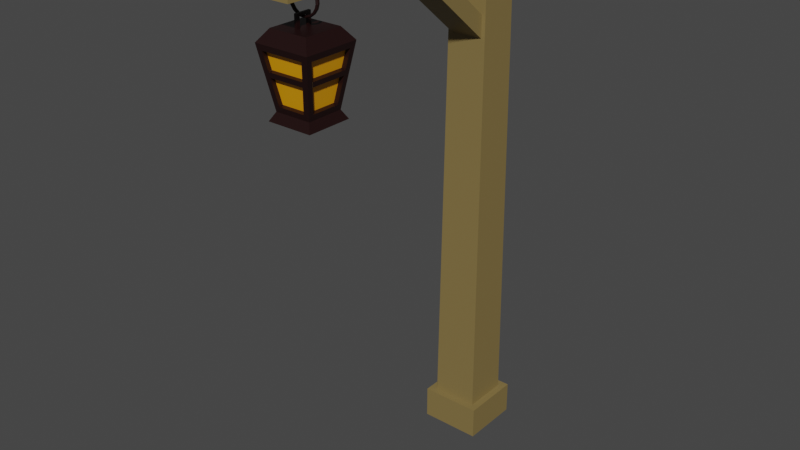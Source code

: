 # Source: iuudhcncvjn.blend  (saved by Blender 3.6.13; exported with 4.5.12 LTS)
import bpy
from mathutils import Matrix  # noqa: F401  (used for matrix-valued properties, if any)

bpy.ops.wm.read_factory_settings(use_empty=True)
scene = bpy.context.scene
scene.name = 'Scene'

# ---- collections
col_collection = bpy.data.collections.new('Collection'); scene.collection.children.link(col_collection)

# ---- materials (node trees are filled in below, after node groups)
mat_material_001 = bpy.data.materials.new('Material.001')
mat_material_001.use_transparent_shadow = False
mat_material_002 = bpy.data.materials.new('Material.002')
mat_material_002.use_transparent_shadow = False
mat_material_003 = bpy.data.materials.new('Material.003')
mat_material_003.use_transparent_shadow = False

# ---- material node trees
mat_material_001.use_nodes = True; mat_material_001.node_tree.nodes.clear()
_N = mat_material_001.node_tree.nodes; _L = mat_material_001.node_tree.links
n0 = _N.new('ShaderNodeBsdfPrincipled'); n0.name = 'Principled BSDF'; n0.location = (10, 300)
n0.distribution = 'GGX'
n0.subsurface_method = 'RANDOM_WALK_SKIN'
n0.inputs[0].default_value = (0.2286, 0.1633, 0.05776, 1.0)
n0.inputs[3].default_value = 1.45
n0.inputs[27].default_value = (0.0, 0.0, 0.0, 1.0)
n0.inputs[28].default_value = 1.0
n1 = _N.new('ShaderNodeOutputMaterial'); n1.name = 'Material Output'; n1.location = (300, 300)
_L.new(n0.outputs[0], n1.inputs[0])
n1.is_active_output = True
mat_material_002.use_nodes = True; mat_material_002.node_tree.nodes.clear()
_N = mat_material_002.node_tree.nodes; _L = mat_material_002.node_tree.links
n0 = _N.new('ShaderNodeBsdfPrincipled'); n0.name = 'Principled BSDF'; n0.location = (10, 300)
n0.distribution = 'GGX'
n0.subsurface_method = 'RANDOM_WALK_SKIN'
n0.inputs[0].default_value = (0.7874, 0.3259, 0.0, 0.3429)
n0.inputs[3].default_value = 1.45
n0.inputs[27].default_value = (0.0, 0.0, 0.0, 1.0)
n0.inputs[28].default_value = 1.0
n1 = _N.new('ShaderNodeOutputMaterial'); n1.name = 'Material Output'; n1.location = (300, 300)
_L.new(n0.outputs[0], n1.inputs[0])
n1.is_active_output = True
mat_material_003.use_nodes = True; mat_material_003.node_tree.nodes.clear()
_N = mat_material_003.node_tree.nodes; _L = mat_material_003.node_tree.links
n0 = _N.new('ShaderNodeBsdfPrincipled'); n0.name = 'Principled BSDF'; n0.location = (10, 300)
n0.distribution = 'GGX'
n0.subsurface_method = 'RANDOM_WALK_SKIN'
n0.inputs[0].default_value = (0.01106, 0.0006536, 0.0005487, 1.0)
n0.inputs[3].default_value = 1.45
n0.inputs[27].default_value = (0.0, 0.0, 0.0, 1.0)
n0.inputs[28].default_value = 1.0
n1 = _N.new('ShaderNodeOutputMaterial'); n1.name = 'Material Output'; n1.location = (300, 300)
_L.new(n0.outputs[0], n1.inputs[0])
n1.is_active_output = True

# ---- world
world_world = bpy.data.worlds.new('World'); scene.world = world_world
world_world.use_nodes = True; world_world.node_tree.nodes.clear()
_N = world_world.node_tree.nodes; _L = world_world.node_tree.links
n0 = _N.new('ShaderNodeOutputWorld'); n0.name = 'World Output'; n0.location = (300, 300)
n1 = _N.new('ShaderNodeBackground'); n1.name = 'Background'; n1.location = (10, 300)
n1.inputs[0].default_value = (0.05088, 0.05088, 0.05088, 1.0)
_L.new(n1.outputs[0], n0.inputs[0])
n0.is_active_output = True
world_world.color = (0.05088, 0.05088, 0.05088)
world_world.use_sun_shadow = False
world_world.sun_shadow_jitter_overblur = 0.0

# ---- meshes
me_plane = bpy.data.meshes.new('Plane')
me_plane.from_pydata([(-0.8985, -12.28, 21.1), (0.9373, -12.07, 21.37), (-0.6885, -10.45, 21.34), (0.9373, -10.7, 21.37), (-1.375, -12.76, 23.94), (1.322, -12.46, 23.67), (-1.083, -10.05, 23.7), (1.322, -10.31, 23.67), (-0.6674, -12.33, 21.36), (0.6605, -12.33, 21.36), (1.047, -12.72, 23.67), (-1.054, -12.72, 23.67), (-0.9411, -10.69, 21.35), (-0.9411, -12.08, 21.35), (-1.332, -12.48, 23.69), (-1.332, -10.29, 23.69), (0.8916, -12.28, 21.1), (0.6816, -10.45, 21.34), (1.368, -12.76, 23.94), (1.076, -10.05, 23.7), (0.8916, -10.49, 21.1), (-0.8985, -10.49, 21.1), (1.368, -10.01, 23.94), (-1.375, -10.01, 23.94), (-0.6674, -11.88, 21.45), (0.6605, -11.88, 21.45), (-1.054, -12.27, 23.76), (1.047, -12.27, 23.76), (-0.457, -10.69, 21.43), (-0.457, -12.08, 21.43), (-0.8478, -10.29, 23.77), (-0.8478, -12.48, 23.77), (0.4532, -12.07, 21.45), (0.4532, -10.7, 21.45), (0.8379, -12.46, 23.75), (0.8379, -10.31, 23.75), (0.6816, -10.89, 21.43), (-0.6885, -10.89, 21.43), (1.076, -10.5, 23.78), (-1.083, -10.5, 23.78), (-0.6674, -12.13, 21.4), (0.6605, -12.13, 21.4), (-1.054, -12.52, 23.71), (1.047, -12.52, 23.71), (-0.7285, -10.69, 21.39), (-0.7285, -12.08, 21.39), (-1.119, -10.29, 23.72), (-1.119, -12.48, 23.72), (0.7246, -12.07, 21.4), (0.7246, -10.7, 21.4), (1.109, -12.46, 23.7), (1.109, -10.31, 23.7), (0.6816, -10.64, 21.38), (-0.6885, -10.64, 21.38), (1.076, -10.25, 23.74), (-1.083, -10.25, 23.74), (-0.9585, -10.43, 24.5), (-0.9585, -12.34, 24.5), (0.9517, -12.34, 24.5), (0.9517, -10.43, 24.5), (-1.127, -10.26, 20.7), (-1.127, -12.51, 20.7), (1.12, -12.51, 20.7), (1.12, -10.26, 20.7), (-1.196, -10.19, 22.87), (1.189, -10.19, 22.87), (1.189, -12.58, 22.87), (-1.196, -12.58, 22.87), (-0.9087, -12.57, 22.81), (0.9019, -12.57, 22.81), (-1.185, -10.44, 22.81), (-1.185, -12.33, 22.81), (1.178, -10.46, 22.8), (1.178, -12.31, 22.8), (-0.935, -10.2, 22.81), (0.9281, -10.2, 22.81), (-0.9087, -12.13, 22.89), (0.9019, -12.13, 22.89), (-0.7011, -10.44, 22.89), (-0.7011, -12.33, 22.89), (0.6935, -10.46, 22.89), (0.6935, -12.31, 22.89), (-0.935, -10.64, 22.9), (0.9281, -10.64, 22.9), (-0.9087, -12.38, 22.84), (0.9019, -12.38, 22.84), (-0.9726, -10.44, 22.84), (-0.9726, -12.33, 22.84), (0.965, -10.46, 22.84), (0.965, -12.31, 22.84), (-0.935, -10.39, 22.85), (0.9281, -10.39, 22.85), (1.14, -10.24, 22.58), (-1.147, -12.53, 22.58), (-0.8689, -12.53, 22.57), (-1.145, -12.29, 22.57), (1.138, -10.5, 22.57), (0.8874, -10.24, 22.57), (-0.8689, -12.09, 22.66), (-0.6608, -12.29, 22.65), (0.6539, -10.5, 22.65), (0.8874, -10.68, 22.66), (-0.8689, -12.34, 22.61), (-0.9323, -12.29, 22.6), (0.9253, -10.5, 22.6), (0.8874, -10.44, 22.61), (-1.147, -10.24, 22.58), (1.14, -12.53, 22.58), (0.862, -12.53, 22.57), (-1.145, -10.48, 22.57), (1.138, -12.27, 22.57), (-0.8943, -10.24, 22.57), (0.862, -12.09, 22.66), (-0.6608, -10.48, 22.65), (0.6539, -12.27, 22.65), (-0.8943, -10.68, 22.66), (0.862, -12.34, 22.61), (-0.9323, -10.48, 22.6), (0.9253, -12.27, 22.6), (-0.8943, -10.44, 22.61), (0.862, -12.53, 22.57), (0.9019, -12.57, 22.81), (-1.149, -10.48, 22.57), (-1.189, -10.44, 22.81), (1.142, -12.27, 22.57), (1.181, -12.31, 22.8), (-0.8943, -10.24, 22.57), (-0.935, -10.2, 22.81), (-1.189, -12.33, 22.81), (1.181, -10.46, 22.8), (-0.9087, -12.57, 22.81), (0.9281, -10.2, 22.81), (-0.8689, -12.53, 22.57), (-1.149, -12.29, 22.57), (1.142, -10.5, 22.57), (0.8874, -10.24, 22.57), (-0.8985, -11.81, 21.1), (0.8916, -11.81, 21.1), (-1.375, -12.03, 23.94), (1.368, -12.03, 23.94), (-0.9411, -11.71, 21.35), (-1.332, -11.9, 23.69), (0.9373, -11.71, 21.37), (1.322, -11.89, 23.67), (-0.457, -11.71, 21.43), (-0.8478, -11.9, 23.77), (0.4532, -11.71, 21.45), (0.8379, -11.89, 23.75), (-0.7285, -11.71, 21.39), (-1.119, -11.9, 23.72), (0.7246, -11.71, 21.4), (1.109, -11.89, 23.7), (-0.9585, -11.83, 24.5), (0.9517, -11.83, 24.5), (-1.127, -11.91, 20.7), (1.12, -11.91, 20.7), (-0.9726, -11.83, 22.84), (0.965, -11.82, 22.84), (0.9253, -11.8, 22.6), (-0.9323, -11.81, 22.6), (-1.189, -11.83, 22.81), (1.181, -11.82, 22.8), (1.142, -11.8, 22.57), (-1.149, -11.81, 22.57), (0.8916, -11.65, 21.1), (1.368, -11.79, 23.94), (0.9373, -11.58, 21.37), (1.322, -11.7, 23.67), (0.4532, -11.58, 21.45), (0.8379, -11.7, 23.75), (0.7246, -11.58, 21.4), (1.109, -11.7, 23.7), (0.9517, -11.66, 24.5), (1.12, -11.71, 20.7), (-0.9726, -11.66, 22.84), (-0.9323, -11.65, 22.6), (-1.189, -11.66, 22.81), (-1.149, -11.65, 22.57), (-0.8985, -11.65, 21.1), (-1.375, -11.79, 23.94), (-0.9411, -11.59, 21.35), (-1.332, -11.7, 23.69), (-0.457, -11.59, 21.43), (-0.8478, -11.7, 23.77), (-0.7285, -11.59, 21.39), (-1.119, -11.7, 23.72), (-0.9585, -11.66, 24.5), (-1.127, -11.71, 20.7), (0.965, -11.66, 22.84), (0.9253, -11.64, 22.6), (1.181, -11.66, 22.8), (1.142, -11.64, 22.57), (0.8916, -11.07, 21.1), (1.368, -10.9, 23.94), (0.9373, -11.14, 21.37), (1.322, -11.01, 23.67), (0.4532, -11.14, 21.45), (0.8379, -11.01, 23.75), (0.7246, -11.14, 21.4), (1.109, -11.01, 23.7), (0.9517, -11.05, 24.5), (1.12, -10.99, 20.7), (-0.9726, -11.05, 22.84), (-0.9323, -11.07, 22.6), (-1.189, -11.05, 22.81), (-1.149, -11.07, 22.57), (-0.8985, -11.07, 21.1), (-1.375, -10.9, 23.94), (-0.9411, -11.14, 21.35), (-1.332, -11.0, 23.69), (-0.457, -11.14, 21.43), (-0.8478, -11.0, 23.77), (-0.7285, -11.14, 21.39), (-1.119, -11.0, 23.72), (-0.9585, -11.05, 24.5), (-1.127, -10.99, 20.7), (0.965, -11.06, 22.84), (0.9253, -11.07, 22.6), (1.181, -11.06, 22.8), (1.142, -11.07, 22.57), (-0.8985, -11.21, 21.1), (-1.375, -11.12, 23.94), (-0.9411, -11.25, 21.35), (-1.332, -11.17, 23.69), (-0.457, -11.25, 21.43), (-0.8478, -11.17, 23.77), (-0.7285, -11.25, 21.39), (-1.119, -11.17, 23.72), (-0.9585, -11.2, 24.5), (-1.127, -11.16, 20.7), (0.965, -11.2, 22.84), (0.9253, -11.21, 22.6), (1.181, -11.2, 22.8), (1.142, -11.21, 22.57), (0.8916, -11.21, 21.1), (1.368, -11.12, 23.94), (0.9373, -11.25, 21.37), (1.322, -11.18, 23.67), (0.4532, -11.25, 21.45), (0.8379, -11.18, 23.75), (0.7246, -11.25, 21.4), (1.109, -11.18, 23.7), (0.9517, -11.2, 24.5), (1.12, -11.16, 20.7), (-0.9726, -11.2, 22.84), (-0.9323, -11.21, 22.6), (-1.189, -11.2, 22.81), (-1.149, -11.21, 22.57), (-0.1228, -12.28, 21.1), (-0.1228, -10.49, 21.1), (-0.1862, -12.76, 23.94), (-0.1862, -10.01, 23.94), (-0.09196, -12.33, 21.36), (-0.1435, -12.72, 23.67), (-0.09477, -10.45, 21.34), (-0.1474, -10.05, 23.7), (-0.09196, -11.88, 21.45), (-0.1435, -12.27, 23.76), (-0.09477, -10.89, 21.43), (-0.1474, -10.5, 23.78), (-0.09196, -12.13, 21.4), (-0.1435, -12.52, 23.71), (-0.09477, -10.64, 21.38), (-0.1474, -10.25, 23.74), (-0.1308, -12.34, 24.5), (-0.1308, -10.43, 24.5), (-0.1532, -12.51, 20.7), (-0.1532, -10.26, 20.7), (-0.1241, -12.38, 22.84), (-0.1276, -10.39, 22.85), (-0.1222, -10.44, 22.61), (-0.1188, -12.34, 22.61), (-0.1241, -12.57, 22.81), (-0.1276, -10.2, 22.81), (-0.1222, -10.24, 22.57), (-0.1188, -12.53, 22.57), (-0.1532, -11.91, 20.7), (-0.1308, -11.83, 24.5), (-0.1532, -11.71, 20.7), (-0.1308, -11.66, 24.5), (-0.1532, -10.99, 20.7), (-0.1308, -11.05, 24.5), (-0.1308, -11.2, 24.5), (-0.1532, -11.16, 20.7), (-0.003432, -12.28, 21.1), (-0.003432, -12.76, 23.94), (-0.003432, -12.33, 21.36), (-0.003432, -12.72, 23.67), (-0.003432, -11.88, 21.45), (-0.003432, -12.27, 23.76), (-0.003432, -12.13, 21.4), (-0.003432, -12.52, 23.71), (-0.003432, -12.34, 24.5), (-0.003432, -12.51, 20.7), (-0.003432, -10.39, 22.85), (-0.003432, -10.44, 22.61), (-0.003432, -10.2, 22.81), (-0.003432, -10.24, 22.57), (-0.003432, -11.91, 20.7), (-0.003432, -11.71, 20.7), (-0.003432, -10.99, 20.7), (-0.003432, -11.16, 20.7), (-0.003432, -10.49, 21.1), (-0.003432, -10.01, 23.94), (-0.003432, -10.45, 21.34), (-0.003432, -10.05, 23.7), (-0.003432, -10.89, 21.43), (-0.003432, -10.5, 23.78), (-0.003432, -10.64, 21.38), (-0.003432, -10.25, 23.74), (-0.003432, -10.43, 24.5), (-0.003432, -10.26, 20.7), (-0.003432, -12.38, 22.84), (-0.003432, -12.34, 22.61), (-0.003432, -12.57, 22.81), (-0.003432, -12.53, 22.57), (-0.003432, -11.83, 24.5), (-0.003432, -11.66, 24.5), (-0.003432, -11.05, 24.5), (-0.003432, -11.2, 24.5), (-0.003432, -11.83, 25.1), (-0.1308, -11.83, 25.1), (-0.003432, -11.66, 25.1), (-0.1308, -11.66, 25.1), (-0.003432, -11.05, 25.1), (-0.1308, -11.05, 25.1), (-0.003432, -11.2, 25.1), (-0.1308, -11.2, 25.1), (-0.1308, -11.2, 24.97), (-0.1308, -11.05, 24.97), (-0.003432, -11.2, 24.97), (-0.003432, -11.05, 24.97), (-0.003432, -11.68, 25.1), (-0.1308, -11.68, 25.1), (-0.1308, -11.68, 24.97), (-0.003432, -11.68, 24.97), (-1.182, -1.182, 1.549), (1.182, -1.182, 1.549), (-1.182, 1.182, 1.549), (1.182, 1.182, 1.549), (-1.0, 1.0, 27.63), (-1.0, -1.0, 27.63), (1.0, -1.0, 27.63), (1.0, 1.0, 27.63), (-1.0, 1.0, 25.9), (1.0, 1.0, 25.9), (1.0, -1.0, 25.9), (-1.0, -1.0, 25.9), (-0.8301, -0.9546, 25.73), (0.8301, -0.9546, 25.73), (-0.8301, -0.9316, 27.39), (0.8301, -0.9316, 27.39), (-0.8301, -13.05, 27.56), (-0.8301, -13.07, 25.9), (0.8301, -13.07, 25.9), (0.8301, -13.05, 27.56), (-0.8301, -5.997, 27.46), (0.8301, -5.997, 27.46), (0.8301, -6.02, 25.8), (-0.8301, -6.02, 25.8), (0.8301, -4.628, 27.44), (-0.8301, -4.651, 25.78), (-0.8301, -4.628, 27.44), (0.8301, -4.651, 25.78), (0.8294, 0.8203, 21.26), (0.8294, -0.5484, 21.28), (-0.8309, -0.5484, 21.28), (-0.8309, 0.8203, 21.26), (0.01959, -11.38, 26.26), (0.019, -11.33, 26.25), (0.01857, -11.3, 26.23), (0.01843, -11.29, 26.2), (0.01861, -11.3, 26.17), (0.01906, -11.34, 26.15), (0.01966, -11.38, 26.15), (0.02025, -11.43, 26.15), (0.02067, -11.46, 26.18), (0.02082, -11.47, 26.2), (0.02064, -11.45, 26.23), (0.02019, -11.42, 26.25), (0.263, -11.37, 26.22), (0.2598, -11.33, 26.21), (0.252, -11.3, 26.19), (0.2418, -11.29, 26.17), (0.2319, -11.3, 26.14), (0.225, -11.33, 26.12), (0.2229, -11.38, 26.11), (0.2262, -11.42, 26.12), (0.234, -11.46, 26.14), (0.2442, -11.47, 26.17), (0.254, -11.45, 26.2), (0.261, -11.42, 26.22), (0.4802, -11.38, 26.11), (0.4745, -11.33, 26.11), (0.4601, -11.3, 26.09), (0.441, -11.29, 26.07), (0.4221, -11.3, 26.04), (0.4087, -11.34, 26.03), (0.4042, -11.38, 26.02), (0.4099, -11.43, 26.03), (0.4242, -11.46, 26.05), (0.4434, -11.47, 26.07), (0.4622, -11.46, 26.09), (0.4757, -11.42, 26.11), (0.6474, -11.38, 25.94), (0.6399, -11.34, 25.94), (0.6205, -11.3, 25.93), (0.5944, -11.29, 25.91), (0.5687, -11.31, 25.9), (0.5501, -11.34, 25.88), (0.5438, -11.39, 25.88), (0.5513, -11.43, 25.89), (0.5707, -11.46, 25.9), (0.5968, -11.47, 25.91), (0.6225, -11.46, 25.93), (0.6411, -11.43, 25.94), (0.7467, -11.39, 25.73), (0.738, -11.35, 25.73), (0.7156, -11.31, 25.73), (0.6855, -11.3, 25.72), (0.6556, -11.31, 25.71), (0.6341, -11.35, 25.71), (0.6267, -11.39, 25.71), (0.6353, -11.44, 25.71), (0.6577, -11.47, 25.71), (0.6879, -11.48, 25.72), (0.7177, -11.47, 25.73), (0.7392, -11.44, 25.73), (0.7672, -11.4, 25.51), (0.7583, -11.36, 25.51), (0.7353, -11.32, 25.51), (0.7043, -11.31, 25.51), (0.6736, -11.32, 25.51), (0.6515, -11.36, 25.51), (0.6438, -11.4, 25.52), (0.6527, -11.45, 25.52), (0.6757, -11.48, 25.51), (0.7067, -11.49, 25.51), (0.7374, -11.48, 25.51), (0.7595, -11.45, 25.51), (0.7067, -11.41, 25.28), (0.6986, -11.37, 25.29), (0.6774, -11.33, 25.29), (0.6489, -11.32, 25.31), (0.6207, -11.33, 25.32), (0.6003, -11.37, 25.33), (0.5933, -11.41, 25.33), (0.6015, -11.46, 25.33), (0.6227, -11.49, 25.32), (0.6512, -11.5, 25.31), (0.6794, -11.49, 25.3), (0.6997, -11.46, 25.29), (0.5719, -11.42, 25.09), (0.5652, -11.38, 25.1), (0.5481, -11.34, 25.11), (0.5251, -11.33, 25.13), (0.5025, -11.34, 25.15), (0.4863, -11.37, 25.16), (0.4807, -11.42, 25.17), (0.4874, -11.46, 25.17), (0.5046, -11.5, 25.15), (0.5275, -11.51, 25.13), (0.5501, -11.5, 25.11), (0.5664, -11.47, 25.1), (0.3772, -11.43, 24.95), (0.3727, -11.39, 24.96), (0.3614, -11.35, 24.97), (0.3465, -11.34, 25.0), (0.3319, -11.35, 25.03), (0.3216, -11.38, 25.04), (0.3182, -11.43, 25.05), (0.3228, -11.47, 25.05), (0.334, -11.51, 25.03), (0.3489, -11.52, 25.0), (0.3635, -11.51, 24.98), (0.3739, -11.48, 24.96), (0.1438, -11.44, 24.88), (0.1419, -11.39, 24.88), (0.1377, -11.36, 24.9), (0.1324, -11.34, 24.93), (0.1275, -11.36, 24.96), (0.1242, -11.39, 24.98), (0.1234, -11.43, 24.99), (0.1254, -11.48, 24.98), (0.1295, -11.51, 24.96), (0.1348, -11.52, 24.93), (0.1398, -11.51, 24.91), (0.1431, -11.48, 24.89), (-0.103, -11.44, 24.88), (-0.1022, -11.4, 24.88), (-0.09892, -11.36, 24.9), (-0.094, -11.35, 24.93), (-0.08877, -11.36, 24.96), (-0.08461, -11.39, 24.98), (-0.08266, -11.44, 24.99), (-0.08342, -11.48, 24.98), (-0.0867, -11.51, 24.96), (-0.09162, -11.53, 24.93), (-0.09685, -11.52, 24.91), (-0.101, -11.49, 24.89), (-0.3364, -11.44, 24.95), (-0.3331, -11.4, 24.96), (-0.3228, -11.36, 24.97), (-0.3082, -11.35, 25.0), (-0.2933, -11.36, 25.03), (-0.2821, -11.39, 25.04), (-0.2776, -11.43, 25.05), (-0.2809, -11.48, 25.05), (-0.2913, -11.51, 25.03), (-0.3058, -11.53, 25.0), (-0.3207, -11.52, 24.98), (-0.3319, -11.48, 24.96), (-0.5313, -11.44, 25.09), (-0.5258, -11.39, 25.1), (-0.5096, -11.36, 25.11), (-0.487, -11.34, 25.13), (-0.464, -11.35, 25.15), (-0.4469, -11.39, 25.16), (-0.4402, -11.43, 25.17), (-0.4457, -11.48, 25.17), (-0.462, -11.51, 25.15), (-0.4846, -11.52, 25.13), (-0.5075, -11.51, 25.11), (-0.5246, -11.48, 25.1), (-0.6664, -11.43, 25.28), (-0.6594, -11.38, 25.29), (-0.6391, -11.35, 25.29), (-0.6109, -11.34, 25.31), (-0.5824, -11.35, 25.32), (-0.5612, -11.38, 25.33), (-0.553, -11.43, 25.33), (-0.56, -11.47, 25.33), (-0.5803, -11.5, 25.32), (-0.6085, -11.52, 25.31), (-0.637, -11.51, 25.3), (-0.6582, -11.47, 25.29), (-0.7271, -11.42, 25.51), (-0.7194, -11.37, 25.51), (-0.6973, -11.34, 25.51), (-0.6666, -11.33, 25.51), (-0.6356, -11.34, 25.51), (-0.6126, -11.37, 25.51), (-0.6037, -11.42, 25.52), (-0.6114, -11.46, 25.52), (-0.6335, -11.5, 25.51), (-0.6642, -11.51, 25.51), (-0.6952, -11.5, 25.51), (-0.7182, -11.46, 25.51), (-0.7069, -11.41, 25.73), (-0.6994, -11.36, 25.73), (-0.6779, -11.33, 25.73), (-0.648, -11.32, 25.72), (-0.6179, -11.33, 25.71), (-0.5955, -11.36, 25.71), (-0.5868, -11.41, 25.71), (-0.5943, -11.45, 25.71), (-0.6158, -11.49, 25.71), (-0.6456, -11.5, 25.72), (-0.6758, -11.49, 25.73), (-0.6982, -11.45, 25.73), (-0.6079, -11.4, 25.94), (-0.6015, -11.35, 25.94), (-0.583, -11.32, 25.93), (-0.5572, -11.31, 25.91), (-0.5311, -11.32, 25.9), (-0.5117, -11.35, 25.88), (-0.5042, -11.4, 25.88), (-0.5105, -11.44, 25.89), (-0.5291, -11.48, 25.9), (-0.5548, -11.49, 25.91), (-0.5809, -11.48, 25.93), (-0.6003, -11.44, 25.94), (-0.4408, -11.39, 26.11), (-0.4363, -11.34, 26.11), (-0.4228, -11.31, 26.09), (-0.4039, -11.3, 26.07), (-0.3848, -11.31, 26.04), (-0.3704, -11.35, 26.03), (-0.3647, -11.39, 26.02), (-0.3692, -11.44, 26.03), (-0.3827, -11.47, 26.05), (-0.4016, -11.48, 26.07), (-0.4207, -11.47, 26.09), (-0.4351, -11.43, 26.11), (-0.2238, -11.38, 26.22), (-0.2217, -11.34, 26.21), (-0.2148, -11.3, 26.19), (-0.2049, -11.29, 26.17), (-0.1947, -11.31, 26.14), (-0.1868, -11.34, 26.12), (-0.1836, -11.38, 26.11), (-0.1857, -11.43, 26.12), (-0.1926, -11.46, 26.14), (-0.2025, -11.47, 26.17), (-0.2127, -11.46, 26.2), (-0.2205, -11.43, 26.22), (-1.559, -1.559, 0.0), (1.559, -1.559, 0.0), (-1.559, 1.559, 0.0), (1.559, 1.559, 0.0), (-1.559, 1.559, 1.673), (-1.559, -1.559, 1.673), (1.559, -1.559, 1.673), (1.559, 1.559, 1.673)], [], [(137, 16, 62, 155), (193, 22, 59, 200), (194, 3, 33, 196), (94, 8, 24, 98), (140, 13, 29, 144), (286, 9, 25, 288), (284, 16, 9, 286), (66, 18, 10, 69), (250, 4, 11, 253), (93, 0, 8, 94), (136, 0, 13, 140), (67, 4, 14, 71), (207, 23, 15, 209), (106, 21, 12, 109), (142, 1, 16, 137), (195, 7, 22, 193), (96, 3, 20, 92), (73, 5, 18, 66), (304, 17, 20, 302), (255, 6, 23, 251), (111, 2, 21, 106), (75, 19, 22, 65), (258, 37, 53, 262), (144, 29, 45, 148), (114, 32, 48, 118), (257, 26, 42, 261), (109, 12, 28, 113), (254, 2, 37, 258), (69, 10, 27, 77), (143, 5, 34, 147), (71, 14, 31, 79), (305, 19, 38, 307), (253, 11, 26, 257), (72, 7, 35, 80), (209, 15, 30, 211), (74, 6, 39, 82), (110, 1, 32, 114), (97, 17, 36, 101), (269, 90, 55, 263), (312, 85, 43, 291), (216, 88, 51, 199), (156, 87, 47, 149), (113, 28, 44, 117), (307, 38, 54, 309), (79, 31, 47, 87), (82, 39, 55, 90), (211, 30, 46, 213), (288, 25, 41, 290), (101, 36, 52, 105), (196, 33, 49, 198), (98, 24, 40, 102), (147, 34, 50, 151), (77, 27, 43, 85), (80, 35, 51, 88), (318, 200, 59, 310), (138, 4, 57, 152), (251, 23, 56, 265), (285, 18, 58, 292), (300, 311, 63, 201), (206, 21, 60, 215), (302, 20, 63, 311), (248, 0, 61, 266), (100, 80, 88, 104), (112, 77, 85, 116), (26, 76, 84, 42), (38, 83, 91, 54), (115, 82, 90, 119), (99, 79, 87, 103), (30, 78, 86, 46), (119, 90, 127, 126), (270, 119, 126, 274), (89, 118, 124, 125), (91, 105, 135, 131), (19, 75, 83, 38), (5, 73, 81, 34), (111, 74, 82, 115), (96, 72, 80, 100), (95, 71, 79, 99), (108, 69, 77, 112), (15, 70, 78, 30), (34, 81, 89, 50), (97, 75, 65, 92), (6, 74, 64, 23), (110, 73, 66, 107), (7, 72, 65, 22), (23, 64, 70, 15), (93, 67, 71, 95), (4, 67, 68, 11), (107, 66, 69, 108), (11, 68, 76, 26), (16, 107, 108, 9), (0, 93, 95, 13), (1, 110, 107, 16), (17, 97, 92, 20), (9, 108, 112, 25), (13, 95, 99, 29), (3, 96, 100, 33), (2, 111, 115, 37), (262, 53, 119, 270), (290, 41, 116, 313), (198, 49, 104, 217), (148, 45, 103, 159), (29, 99, 103, 45), (37, 115, 119, 53), (25, 112, 116, 41), (33, 100, 104, 49), (76, 98, 102, 84), (83, 101, 105, 91), (78, 113, 117, 86), (75, 97, 101, 83), (73, 110, 114, 81), (70, 109, 113, 78), (81, 114, 118, 89), (74, 111, 106, 64), (72, 96, 92, 65), (64, 106, 109, 70), (67, 93, 94, 68), (68, 94, 98, 76), (163, 133, 128, 160), (219, 134, 129, 218), (315, 120, 121, 314), (274, 126, 127, 273), (313, 116, 120, 315), (217, 104, 134, 219), (202, 86, 123, 204), (159, 103, 133, 163), (116, 85, 121, 120), (157, 89, 125, 161), (84, 102, 132, 130), (86, 117, 122, 123), (268, 84, 130, 272), (103, 87, 128, 133), (294, 91, 131, 296), (104, 88, 129, 134), (188, 157, 161, 190), (175, 159, 163, 177), (87, 156, 160, 128), (118, 158, 162, 124), (124, 162, 161, 125), (177, 163, 160, 176), (184, 148, 159, 175), (48, 150, 158, 118), (0, 136, 154, 61), (293, 298, 155, 62), (179, 138, 152, 186), (292, 58, 153, 316), (169, 147, 151, 171), (32, 146, 150, 48), (31, 145, 149, 47), (174, 156, 149, 185), (89, 157, 151, 50), (14, 141, 145, 31), (167, 143, 147, 169), (182, 144, 148, 184), (5, 143, 139, 18), (166, 142, 137, 164), (4, 138, 141, 14), (178, 136, 140, 180), (180, 140, 144, 182), (1, 142, 146, 32), (18, 139, 153, 58), (164, 137, 155, 173), (234, 164, 173, 243), (222, 180, 182, 224), (220, 178, 180, 222), (236, 166, 164, 234), (224, 182, 184, 226), (237, 167, 169, 239), (244, 174, 185, 227), (239, 169, 171, 241), (221, 179, 186, 228), (226, 184, 175, 245), (247, 177, 176, 246), (245, 175, 177, 247), (230, 188, 190, 232), (156, 174, 176, 160), (158, 189, 191, 162), (162, 191, 190, 161), (150, 170, 189, 158), (136, 178, 187, 154), (298, 299, 173, 155), (316, 153, 172, 317), (146, 168, 170, 150), (145, 183, 185, 149), (157, 188, 171, 151), (141, 181, 183, 145), (143, 167, 165, 139), (138, 179, 181, 141), (142, 166, 168, 146), (139, 165, 172, 153), (88, 216, 218, 129), (117, 203, 205, 122), (122, 205, 204, 123), (44, 212, 203, 117), (23, 207, 214, 56), (35, 197, 199, 51), (86, 202, 213, 46), (7, 195, 197, 35), (28, 210, 212, 44), (3, 194, 192, 20), (21, 206, 208, 12), (12, 208, 210, 28), (20, 192, 201, 63), (244, 202, 204, 246), (231, 217, 219, 233), (233, 219, 218, 232), (240, 198, 217, 231), (220, 206, 215, 229), (301, 300, 201, 243), (319, 242, 200, 318), (238, 196, 198, 240), (225, 211, 213, 227), (230, 216, 199, 241), (223, 209, 211, 225), (237, 195, 193, 235), (221, 207, 209, 223), (236, 194, 196, 238), (235, 193, 200, 242), (165, 235, 242, 172), (166, 236, 238, 168), (179, 221, 223, 181), (167, 237, 235, 165), (181, 223, 225, 183), (188, 230, 241, 171), (183, 225, 227, 185), (168, 238, 240, 170), (317, 172, 242, 319), (299, 301, 243, 173), (178, 220, 229, 187), (170, 240, 231, 189), (191, 233, 232, 190), (189, 231, 233, 191), (174, 244, 246, 176), (216, 230, 232, 218), (203, 245, 247, 205), (205, 247, 246, 204), (212, 226, 245, 203), (207, 221, 228, 214), (197, 239, 241, 199), (202, 244, 227, 213), (195, 237, 239, 197), (210, 224, 226, 212), (194, 236, 234, 192), (206, 220, 222, 208), (208, 222, 224, 210), (192, 234, 243, 201), (187, 229, 283, 278), (186, 279, 282, 228), (228, 282, 281, 214), (229, 215, 280, 283), (152, 277, 279, 186), (154, 187, 278, 276), (57, 264, 277, 152), (61, 154, 276, 266), (90, 269, 273, 127), (312, 268, 272, 314), (102, 271, 275, 132), (297, 274, 273, 296), (132, 275, 272, 130), (40, 260, 271, 102), (308, 262, 270, 295), (295, 270, 274, 297), (284, 248, 266, 293), (21, 249, 267, 60), (215, 60, 267, 280), (4, 250, 264, 57), (303, 251, 265, 310), (214, 281, 265, 56), (24, 256, 260, 40), (39, 259, 263, 55), (84, 268, 261, 42), (294, 269, 263, 309), (287, 253, 257, 289), (6, 255, 259, 39), (304, 254, 258, 306), (289, 257, 261, 291), (306, 258, 262, 308), (305, 255, 251, 303), (2, 254, 249, 21), (285, 250, 253, 287), (0, 248, 252, 8), (8, 252, 256, 24), (18, 285, 287, 10), (19, 305, 303, 22), (36, 306, 308, 52), (27, 289, 291, 43), (17, 304, 306, 36), (10, 287, 289, 27), (91, 294, 309, 54), (22, 303, 310, 59), (16, 284, 293, 62), (105, 295, 297, 135), (52, 308, 295, 105), (135, 297, 296, 131), (85, 312, 314, 121), (278, 283, 301, 299), (279, 317, 319, 282), (326, 327, 333, 332), (283, 280, 300, 301), (329, 328, 327, 325), (276, 278, 299, 298), (264, 292, 316, 277), (266, 276, 298, 293), (269, 294, 296, 273), (271, 313, 315, 275), (275, 315, 314, 272), (260, 290, 313, 271), (249, 302, 311, 267), (280, 267, 311, 300), (250, 285, 292, 264), (281, 318, 310, 265), (256, 288, 290, 260), (259, 307, 309, 263), (268, 312, 291, 261), (255, 305, 307, 259), (254, 304, 302, 249), (248, 284, 286, 252), (252, 286, 288, 256), (327, 326, 324, 325), (321, 320, 322, 323), (316, 317, 322, 320), (330, 331, 324, 326), (331, 329, 325, 324), (317, 279, 323, 322), (279, 277, 321, 323), (277, 316, 320, 321), (318, 281, 329, 331), (319, 318, 331, 330), (281, 282, 328, 329), (282, 319, 330, 328), (334, 335, 332, 333), (328, 330, 335, 334), (330, 326, 332, 335), (327, 328, 334, 333), (336, 338, 339, 337), (341, 342, 343, 340), (345, 344, 340, 343), (347, 346, 342, 341), (346, 345, 343, 342), (344, 347, 341, 340), (338, 336, 347, 344), (337, 339, 345, 346), (336, 337, 346, 347), (339, 338, 344, 345), (348, 350, 351, 349), (353, 354, 355, 352), (357, 356, 352, 355), (359, 358, 354, 353), (358, 357, 355, 354), (356, 359, 353, 352), (362, 361, 359, 356), (363, 360, 357, 358), (358, 359, 366, 365), (360, 362, 356, 357), (351, 350, 362, 360), (348, 349, 363, 361), (349, 351, 360, 363), (350, 348, 361, 362), (367, 364, 365, 366), (363, 358, 365, 364), (361, 363, 364, 367), (359, 361, 367, 366), (368, 380, 381, 369), (369, 381, 382, 370), (370, 382, 383, 371), (371, 383, 384, 372), (372, 384, 385, 373), (373, 385, 386, 374), (374, 386, 387, 375), (375, 387, 388, 376), (376, 388, 389, 377), (377, 389, 390, 378), (378, 390, 391, 379), (379, 391, 380, 368), (380, 392, 393, 381), (381, 393, 394, 382), (382, 394, 395, 383), (383, 395, 396, 384), (384, 396, 397, 385), (385, 397, 398, 386), (386, 398, 399, 387), (387, 399, 400, 388), (388, 400, 401, 389), (389, 401, 402, 390), (390, 402, 403, 391), (391, 403, 392, 380), (392, 404, 405, 393), (393, 405, 406, 394), (394, 406, 407, 395), (395, 407, 408, 396), (396, 408, 409, 397), (397, 409, 410, 398), (398, 410, 411, 399), (399, 411, 412, 400), (400, 412, 413, 401), (401, 413, 414, 402), (402, 414, 415, 403), (403, 415, 404, 392), (404, 416, 417, 405), (405, 417, 418, 406), (406, 418, 419, 407), (407, 419, 420, 408), (408, 420, 421, 409), (409, 421, 422, 410), (410, 422, 423, 411), (411, 423, 424, 412), (412, 424, 425, 413), (413, 425, 426, 414), (414, 426, 427, 415), (415, 427, 416, 404), (416, 428, 429, 417), (417, 429, 430, 418), (418, 430, 431, 419), (419, 431, 432, 420), (420, 432, 433, 421), (421, 433, 434, 422), (422, 434, 435, 423), (423, 435, 436, 424), (424, 436, 437, 425), (425, 437, 438, 426), (426, 438, 439, 427), (427, 439, 428, 416), (428, 440, 441, 429), (429, 441, 442, 430), (430, 442, 443, 431), (431, 443, 444, 432), (432, 444, 445, 433), (433, 445, 446, 434), (434, 446, 447, 435), (435, 447, 448, 436), (436, 448, 449, 437), (437, 449, 450, 438), (438, 450, 451, 439), (439, 451, 440, 428), (440, 452, 453, 441), (441, 453, 454, 442), (442, 454, 455, 443), (443, 455, 456, 444), (444, 456, 457, 445), (445, 457, 458, 446), (446, 458, 459, 447), (447, 459, 460, 448), (448, 460, 461, 449), (449, 461, 462, 450), (450, 462, 463, 451), (451, 463, 452, 440), (452, 464, 465, 453), (453, 465, 466, 454), (454, 466, 467, 455), (455, 467, 468, 456), (456, 468, 469, 457), (457, 469, 470, 458), (458, 470, 471, 459), (459, 471, 472, 460), (460, 472, 473, 461), (461, 473, 474, 462), (462, 474, 475, 463), (463, 475, 464, 452), (464, 476, 477, 465), (465, 477, 478, 466), (466, 478, 479, 467), (467, 479, 480, 468), (468, 480, 481, 469), (469, 481, 482, 470), (470, 482, 483, 471), (471, 483, 484, 472), (472, 484, 485, 473), (473, 485, 486, 474), (474, 486, 487, 475), (475, 487, 476, 464), (476, 488, 489, 477), (477, 489, 490, 478), (478, 490, 491, 479), (479, 491, 492, 480), (480, 492, 493, 481), (481, 493, 494, 482), (482, 494, 495, 483), (483, 495, 496, 484), (484, 496, 497, 485), (485, 497, 498, 486), (486, 498, 499, 487), (487, 499, 488, 476), (488, 500, 501, 489), (489, 501, 502, 490), (490, 502, 503, 491), (491, 503, 504, 492), (492, 504, 505, 493), (493, 505, 506, 494), (494, 506, 507, 495), (495, 507, 508, 496), (496, 508, 509, 497), (497, 509, 510, 498), (498, 510, 511, 499), (499, 511, 500, 488), (500, 512, 513, 501), (501, 513, 514, 502), (502, 514, 515, 503), (503, 515, 516, 504), (504, 516, 517, 505), (505, 517, 518, 506), (506, 518, 519, 507), (507, 519, 520, 508), (508, 520, 521, 509), (509, 521, 522, 510), (510, 522, 523, 511), (511, 523, 512, 500), (512, 524, 525, 513), (513, 525, 526, 514), (514, 526, 527, 515), (515, 527, 528, 516), (516, 528, 529, 517), (517, 529, 530, 518), (518, 530, 531, 519), (519, 531, 532, 520), (520, 532, 533, 521), (521, 533, 534, 522), (522, 534, 535, 523), (523, 535, 524, 512), (524, 536, 537, 525), (525, 537, 538, 526), (526, 538, 539, 527), (527, 539, 540, 528), (528, 540, 541, 529), (529, 541, 542, 530), (530, 542, 543, 531), (531, 543, 544, 532), (532, 544, 545, 533), (533, 545, 546, 534), (534, 546, 547, 535), (535, 547, 536, 524), (536, 548, 549, 537), (537, 549, 550, 538), (538, 550, 551, 539), (539, 551, 552, 540), (540, 552, 553, 541), (541, 553, 554, 542), (542, 554, 555, 543), (543, 555, 556, 544), (544, 556, 557, 545), (545, 557, 558, 546), (546, 558, 559, 547), (547, 559, 548, 536), (548, 560, 561, 549), (549, 561, 562, 550), (550, 562, 563, 551), (551, 563, 564, 552), (552, 564, 565, 553), (553, 565, 566, 554), (554, 566, 567, 555), (555, 567, 568, 556), (556, 568, 569, 557), (557, 569, 570, 558), (558, 570, 571, 559), (559, 571, 560, 548), (560, 572, 573, 561), (561, 573, 574, 562), (562, 574, 575, 563), (563, 575, 576, 564), (564, 576, 577, 565), (565, 577, 578, 566), (566, 578, 579, 567), (567, 579, 580, 568), (568, 580, 581, 569), (569, 581, 582, 570), (570, 582, 583, 571), (571, 583, 572, 560), (572, 584, 585, 573), (573, 585, 586, 574), (574, 586, 587, 575), (575, 587, 588, 576), (576, 588, 589, 577), (577, 589, 590, 578), (578, 590, 591, 579), (579, 591, 592, 580), (580, 592, 593, 581), (581, 593, 594, 582), (582, 594, 595, 583), (583, 595, 584, 572), (584, 368, 369, 585), (585, 369, 370, 586), (586, 370, 371, 587), (587, 371, 372, 588), (588, 372, 373, 589), (589, 373, 374, 590), (590, 374, 375, 591), (591, 375, 376, 592), (592, 376, 377, 593), (593, 377, 378, 594), (594, 378, 379, 595), (595, 379, 368, 584), (596, 598, 599, 597), (601, 602, 603, 600), (599, 598, 600, 603), (596, 597, 602, 601), (597, 599, 603, 602), (598, 596, 601, 600)])
me_plane.polygons.foreach_set('material_index', [2, 2, 2, 2, 2, 2, 2, 2, 2, 2, 2, 2, 2, 2, 2, 2, 2, 2, 2, 2, 2, 2, 0, 0, 0, 0, 2, 2, 2, 2, 2, 0, 0, 2, 0, 2, 2, 2, 1, 1, 1, 1, 0, 0, 0, 0, 0, 0, 0, 0, 0, 0, 0, 0, 2, 2, 2, 2, 0, 2, 2, 2, 0, 0, 0, 0, 0, 0, 0, 0, 0, 0, 0, 2, 2, 0, 0, 0, 0, 2, 0, 2, 2, 2, 2, 2, 2, 2, 2, 2, 2, 2, 2, 2, 2, 2, 2, 2, 1, 1, 1, 1, 0, 0, 0, 0, 0, 0, 0, 0, 0, 0, 0, 2, 2, 2, 2, 0, 2, 2, 2, 2, 0, 0, 2, 0, 0, 2, 0, 0, 2, 0, 2, 0, 2, 0, 2, 0, 2, 2, 1, 1, 2, 0, 2, 2, 0, 0, 0, 1, 1, 0, 2, 0, 2, 2, 2, 2, 2, 2, 2, 2, 2, 2, 2, 2, 0, 2, 1, 0, 2, 1, 2, 0, 2, 2, 0, 2, 1, 2, 0, 2, 0, 0, 1, 0, 2, 2, 2, 2, 2, 0, 2, 1, 2, 0, 1, 2, 0, 2, 2, 2, 2, 2, 0, 2, 1, 2, 0, 2, 0, 0, 1, 0, 2, 2, 2, 2, 2, 2, 2, 2, 0, 1, 0, 0, 2, 0, 2, 1, 2, 0, 2, 2, 0, 2, 1, 2, 0, 1, 2, 0, 2, 2, 2, 2, 0, 2, 2, 0, 2, 0, 2, 0, 2, 2, 0, 2, 2, 1, 1, 0, 2, 2, 0, 2, 2, 2, 0, 0, 1, 1, 0, 0, 2, 0, 0, 2, 2, 2, 2, 2, 2, 2, 0, 0, 2, 0, 1, 2, 2, 0, 1, 2, 2, 0, 2, 2, 0, 2, 0, 2, 0, 2, 0, 2, 1, 2, 0, 2, 2, 0, 0, 1, 0, 2, 2, 2, 2, 2, 2, 2, 2, 2, 2, 2, 2, 2, 2, 2, 0, 0, 2, 2, 0, 0, 0, 0, 0, 0, 0, 0, 0, 0, 0, 0, 0, 0, 0, 0, 0, 0, 0, 0, 0, 0, 0, 0, 0, 0, 0, 0, 0, 0, 0, 0, 0, 0, 0, 0, 0, 0, 0, 0, 0, 0, 0, 0, 0, 0, 0, 0, 0, 0, 0, 0, 0, 0, 0, 0, 0, 0, 0, 0, 0, 0, 0, 0, 0, 0, 0, 0, 0, 0, 0, 0, 2, 2, 2, 0, 2, 2, 2, 2, 2, 2, 2, 2, 2, 2, 2, 2, 2, 2, 2, 2, 2, 2, 2, 2, 2, 2, 2, 2, 2, 2, 2, 2, 2, 2, 2, 2, 2, 2, 2, 2, 2, 2, 2, 2, 2, 2, 2, 2, 2, 2, 2, 2, 0, 2, 2, 2, 2, 2, 2, 2, 2, 2, 2, 2, 2, 2, 2, 2, 2, 2, 2, 2, 2, 2, 2, 2, 2, 2, 2, 2, 2, 2, 2, 0, 2, 2, 2, 2, 2, 2, 2, 2, 2, 2, 2, 2, 2, 2, 2, 2, 2, 2, 2, 2, 0, 2, 2, 2, 2, 2, 2, 2, 2, 2, 2, 2, 0, 2, 2, 2, 2, 2, 2, 2, 2, 2, 2, 2, 0, 0, 2, 2, 2, 2, 2, 2, 0, 0, 0, 0, 0, 0, 2, 2, 2, 2, 2, 0, 0, 0, 0, 0, 0, 0, 0, 0, 0, 0, 0, 0, 0, 0, 0, 0, 0, 0, 0, 0, 0, 0, 0, 0, 0, 0, 0, 0, 0, 0, 0, 0, 0, 0, 0, 0, 0, 0, 0, 0, 0, 0])
_uv = me_plane.uv_layers.new(name='UVMap')
_uv.uv.foreach_set('vector', [1.0, 0.2664, 1.0, 0.0, 1.0, 0.0, 1.0, 0.2664, 1.0, 0.6773, 1.0, 1.0, 1.0, 1.0, 1.0, 0.6773, 1.0, 0.631, 1.0, 0.8695, 1.0, 0.8695, 1.0, 0.631, 0.1233, 0.0, 0.1405, 0.0, 0.1405, 0.0, 0.1233, 0.0, 0.0, 0.3234, 0.0, 0.1221, 0.0, 0.1221, 0.0, 0.3234, 0.5, 0.0, 0.8595, 0.0, 0.8595, 0.0, 0.5, 0.0, 0.5, 0.0, 1.0, 0.0, 0.8595, 0.0, 0.5, 0.0, 1.0, 0.0, 1.0, 0.0, 0.8925, 0.0, 0.8801, 0.0, 0.4333, 0.0, 0.0, 0.0, 0.1075, 0.0, 0.4477, 0.0, 0.0, 0.0, 0.0, 0.0, 0.1405, 0.0, 0.1233, 0.0, 0.0, 0.2664, 0.0, 0.0, 0.0, 0.1221, 0.0, 0.3234, 0.0, 0.0, 0.0, 0.0, 0.0, 0.09385, 0.0, 0.1044, 0.0, 0.6773, 0.0, 1.0, 0.0, 0.9062, 0.0, 0.644, 0.0, 1.0, 0.0, 1.0, 0.0, 0.8779, 0.0, 0.8927, 1.0, 0.3274, 1.0, 0.1305, 1.0, 0.0, 1.0, 0.2664, 1.0, 0.6416, 1.0, 0.8994, 1.0, 1.0, 1.0, 0.6773, 1.0, 0.8851, 1.0, 0.8695, 1.0, 1.0, 1.0, 1.0, 1.0, 0.1118, 1.0, 0.1006, 1.0, 0.0, 1.0, 0.0, 0.5, 1.0, 0.8721, 1.0, 1.0, 1.0, 0.5, 1.0, 0.4463, 1.0, 0.09755, 1.0, 0.0, 1.0, 0.4333, 1.0, 0.1121, 1.0, 0.1279, 1.0, 0.0, 1.0, 0.0, 1.0, 0.8911, 1.0, 0.9025, 1.0, 1.0, 1.0, 1.0, 1.0, 0.4504, 1.0, 0.1279, 1.0, 0.1279, 1.0, 0.4504, 1.0, 0.0, 0.3234, 0.0, 0.1221, 0.0, 0.1221, 0.0, 0.3234, 1.0, 0.1149, 1.0, 0.1305, 1.0, 0.1305, 1.0, 0.1149, 0.4477, 0.0, 0.1075, 0.0, 0.1075, 0.0, 0.4477, 0.0, 0.0, 0.8927, 0.0, 0.8779, 0.0, 0.8779, 0.0, 0.8927, 0.4504, 1.0, 0.1279, 1.0, 0.1279, 1.0, 0.4504, 1.0, 0.8801, 0.0, 0.8925, 0.0, 0.8925, 0.0, 0.8801, 0.0, 1.0, 0.3134, 1.0, 0.1006, 1.0, 0.1006, 1.0, 0.3134, 0.0, 0.1044, 0.0, 0.09385, 0.0, 0.09385, 0.0, 0.1044, 0.5, 1.0, 0.9025, 1.0, 0.9025, 1.0, 0.5, 1.0, 0.4477, 0.0, 0.1075, 0.0, 0.1075, 0.0, 0.4477, 0.0, 1.0, 0.8882, 1.0, 0.8994, 1.0, 0.8994, 1.0, 0.8882, 0.0, 0.644, 0.0, 0.9062, 0.0, 0.9062, 0.0, 0.644, 0.1089, 1.0, 0.09755, 1.0, 0.09755, 1.0, 0.1089, 1.0, 1.0, 0.1149, 1.0, 0.1305, 1.0, 0.1305, 1.0, 0.1149, 0.8879, 1.0, 0.8721, 1.0, 0.8721, 1.0, 0.8879, 1.0, 0.4479, 1.0, 0.1089, 1.0, 0.09755, 1.0, 0.4463, 1.0, 0.5, 0.0, 0.8801, 0.0, 0.8925, 0.0, 0.5, 0.0, 1.0, 0.6376, 1.0, 0.8882, 1.0, 0.8994, 1.0, 0.6416, 0.0, 0.3152, 0.0, 0.1044, 0.0, 0.09385, 0.0, 0.3103, 0.0, 0.8927, 0.0, 0.8779, 0.0, 0.8779, 0.0, 0.8927, 0.5, 1.0, 0.9025, 1.0, 0.9025, 1.0, 0.5, 1.0, 0.0, 0.1044, 0.0, 0.09385, 0.0, 0.09385, 0.0, 0.1044, 0.1089, 1.0, 0.09755, 1.0, 0.09755, 1.0, 0.1089, 1.0, 0.0, 0.644, 0.0, 0.9062, 0.0, 0.9062, 0.0, 0.644, 0.5, 0.0, 0.8595, 0.0, 0.8595, 0.0, 0.5, 0.0, 0.8879, 1.0, 0.8721, 1.0, 0.8721, 1.0, 0.8879, 1.0, 1.0, 0.631, 1.0, 0.8695, 1.0, 0.8695, 1.0, 0.631, 0.1233, 0.0, 0.1405, 0.0, 0.1405, 0.0, 0.1233, 0.0, 1.0, 0.3134, 1.0, 0.1006, 1.0, 0.1006, 1.0, 0.3134, 0.8801, 0.0, 0.8925, 0.0, 0.8925, 0.0, 0.8801, 0.0, 1.0, 0.8882, 1.0, 0.8994, 1.0, 0.8994, 1.0, 0.8882, 0.5, 0.6773, 1.0, 0.6773, 1.0, 1.0, 0.5, 1.0, 0.0, 0.2664, 0.0, 0.0, 0.0, 0.0, 0.0, 0.2664, 0.4333, 1.0, 0.0, 1.0, 0.0, 1.0, 0.4333, 1.0, 0.5, 0.0, 1.0, 0.0, 1.0, 0.0, 0.5, 0.0, 0.5, 0.6773, 0.5, 1.0, 1.0, 1.0, 1.0, 0.6773, 0.0, 0.6773, 0.0, 1.0, 0.0, 1.0, 0.0, 0.6773, 0.5, 1.0, 1.0, 1.0, 1.0, 1.0, 0.5, 1.0, 0.4333, 0.0, 0.0, 0.0, 0.0, 0.0, 0.4333, 0.0, 1.0, 0.8851, 1.0, 0.8882, 1.0, 0.8882, 1.0, 0.8851, 0.8767, 0.0, 0.8801, 0.0, 0.8801, 0.0, 0.8767, 0.0, 0.1075, 0.0, 0.1199, 0.0, 0.1199, 0.0, 0.1075, 0.0, 0.9025, 1.0, 0.8911, 1.0, 0.8911, 1.0, 0.9025, 1.0, 0.1121, 1.0, 0.1089, 1.0, 0.1089, 1.0, 0.1121, 1.0, 0.0, 0.1073, 0.0, 0.1044, 0.0, 0.1044, 0.0, 0.1073, 0.0, 0.9062, 0.0, 0.8956, 0.0, 0.8956, 0.0, 0.9062, 0.1121, 1.0, 0.1089, 1.0, 0.1089, 1.0, 0.1121, 1.0, 0.4483, 1.0, 0.1121, 1.0, 0.1121, 1.0, 0.4483, 1.0, 1.0, 0.1118, 1.0, 0.1149, 1.0, 0.1149, 1.0, 0.1118, 0.8911, 1.0, 0.8879, 1.0, 0.8879, 1.0, 0.8911, 1.0, 0.9025, 1.0, 0.8911, 1.0, 0.8911, 1.0, 0.9025, 1.0, 1.0, 0.1006, 1.0, 0.1118, 1.0, 0.1118, 1.0, 0.1006, 0.1121, 1.0, 0.1089, 1.0, 0.1089, 1.0, 0.1121, 1.0, 1.0, 0.8851, 1.0, 0.8882, 1.0, 0.8882, 1.0, 0.8851, 0.0, 0.1073, 0.0, 0.1044, 0.0, 0.1044, 0.0, 0.1073, 0.8767, 0.0, 0.8801, 0.0, 0.8801, 0.0, 0.8767, 0.0, 0.0, 0.9062, 0.0, 0.8956, 0.0, 0.8956, 0.0, 0.9062, 1.0, 0.1006, 1.0, 0.1118, 1.0, 0.1118, 1.0, 0.1006, 0.8879, 1.0, 0.8911, 1.0, 1.0, 1.0, 1.0, 1.0, 0.09755, 1.0, 0.1089, 1.0, 0.0, 1.0, 0.0, 1.0, 1.0, 0.1149, 1.0, 0.1118, 1.0, 0.0, 1.0, 0.0, 1.0, 0.8994, 1.0, 0.8882, 1.0, 1.0, 1.0, 1.0, 0.0, 1.0, 0.0, 1.0, 0.0, 0.8956, 0.0, 0.9062, 0.0, 0.0, 0.0, 0.0, 0.0, 0.1044, 0.0, 0.1073, 0.0, 0.0, 0.0, 0.0, 0.1199, 0.0, 0.1075, 0.0, 1.0, 0.0, 1.0, 0.0, 0.8801, 0.0, 0.8767, 0.0, 0.1075, 0.0, 0.1199, 0.0, 0.1199, 0.0, 0.1075, 0.0, 1.0, 0.0, 1.0, 0.0, 0.8767, 0.0, 0.8595, 0.0, 0.0, 0.0, 0.0, 0.0, 0.0, 0.1073, 0.0, 0.1221, 1.0, 0.1305, 1.0, 0.1149, 1.0, 0.0, 1.0, 0.0, 0.8721, 1.0, 0.8879, 1.0, 1.0, 1.0, 1.0, 1.0, 0.8595, 0.0, 0.8767, 0.0, 0.8767, 0.0, 0.8595, 0.0, 0.0, 0.1221, 0.0, 0.1073, 0.0, 0.1073, 0.0, 0.1221, 1.0, 0.8695, 1.0, 0.8851, 1.0, 0.8851, 1.0, 0.8695, 0.1279, 1.0, 0.1121, 1.0, 0.1121, 1.0, 0.1279, 1.0, 0.4504, 1.0, 0.1279, 1.0, 0.1121, 1.0, 0.4483, 1.0, 0.5, 0.0, 0.8595, 0.0, 0.8767, 0.0, 0.5, 0.0, 1.0, 0.631, 1.0, 0.8695, 1.0, 0.8851, 1.0, 0.6365, 0.0, 0.3234, 0.0, 0.1221, 0.0, 0.1073, 0.0, 0.3166, 0.0, 0.1221, 0.0, 0.1073, 0.0, 0.1073, 0.0, 0.1221, 0.1279, 1.0, 0.1121, 1.0, 0.1121, 1.0, 0.1279, 1.0, 0.8595, 0.0, 0.8767, 0.0, 0.8767, 0.0, 0.8595, 0.0, 1.0, 0.8695, 1.0, 0.8851, 1.0, 0.8851, 1.0, 0.8695, 0.1199, 0.0, 0.1233, 0.0, 0.1233, 0.0, 0.1199, 0.0, 0.8911, 1.0, 0.8879, 1.0, 0.8879, 1.0, 0.8911, 1.0, 0.0, 0.8956, 0.0, 0.8927, 0.0, 0.8927, 0.0, 0.8956, 0.8911, 1.0, 0.8879, 1.0, 0.8879, 1.0, 0.8911, 1.0, 1.0, 0.1118, 1.0, 0.1149, 1.0, 0.1149, 1.0, 0.1118, 0.0, 0.8956, 0.0, 0.8927, 0.0, 0.8927, 0.0, 0.8956, 1.0, 0.1118, 1.0, 0.1149, 1.0, 0.1149, 1.0, 0.1118, 0.1089, 1.0, 0.1121, 1.0, 0.0, 1.0, 0.0, 1.0, 1.0, 0.8882, 1.0, 0.8851, 1.0, 1.0, 1.0, 1.0, 0.0, 1.0, 0.0, 1.0, 0.0, 0.8927, 0.0, 0.8956, 0.0, 0.0, 0.0, 0.0, 0.1233, 0.0, 0.1199, 0.0, 0.1199, 0.0, 0.1233, 0.0, 0.1233, 0.0, 0.1199, 0.0, 0.0, 0.3166, 0.0, 0.1073, 0.0, 0.1044, 0.0, 0.3152, 1.0, 0.6365, 1.0, 0.8851, 1.0, 0.8882, 1.0, 0.6376, 0.5, 0.0, 0.8767, 0.0, 0.8801, 0.0, 0.5, 0.0, 0.4483, 1.0, 0.1121, 1.0, 0.1089, 1.0, 0.4479, 1.0, 0.5, 0.0, 0.8767, 0.0, 0.8767, 0.0, 0.5, 0.0, 1.0, 0.6365, 1.0, 0.8851, 1.0, 0.8851, 1.0, 0.6365, 0.0, 0.6403, 0.0, 0.8956, 0.0, 0.8956, 0.0, 0.6403, 0.0, 0.3166, 0.0, 0.1073, 0.0, 0.1073, 0.0, 0.3166, 0.8767, 0.0, 0.8801, 0.0, 0.8801, 0.0, 0.8767, 0.0, 1.0, 0.3187, 1.0, 0.1118, 1.0, 0.1118, 1.0, 0.3187, 0.1199, 0.0, 0.1233, 0.0, 0.1233, 0.0, 0.1199, 0.0, 0.0, 0.8956, 0.0, 0.8927, 0.0, 0.8927, 0.0, 0.8956, 0.4493, 0.0, 0.1199, 0.0, 0.1199, 0.0, 0.4493, 0.0, 0.0, 0.1073, 0.0, 0.1044, 0.0, 0.1044, 0.0, 0.1073, 0.5, 1.0, 0.8911, 1.0, 0.8911, 1.0, 0.5, 1.0, 1.0, 0.8851, 1.0, 0.8882, 1.0, 0.8882, 1.0, 0.8851, 1.0, 0.3871, 1.0, 0.3187, 1.0, 0.3187, 1.0, 0.3871, 0.0, 0.3858, 0.0, 0.3166, 0.0, 0.3166, 0.0, 0.3858, 0.0, 0.1044, 0.0, 0.3152, 0.0, 0.3152, 0.0, 0.1044, 1.0, 0.1149, 1.0, 0.3201, 1.0, 0.3201, 1.0, 0.1149, 1.0, 0.1149, 1.0, 0.3201, 1.0, 0.3187, 1.0, 0.1118, 0.0, 0.3858, 0.0, 0.3166, 0.0, 0.3152, 0.0, 0.3849, 0.0, 0.3901, 0.0, 0.3234, 0.0, 0.3166, 0.0, 0.3858, 1.0, 0.1305, 1.0, 0.3274, 1.0, 0.3201, 1.0, 0.1149, 0.0, 0.0, 0.0, 0.2664, 0.0, 0.2664, 0.0, 0.0, 0.5, 0.0, 0.5, 0.2664, 1.0, 0.2664, 1.0, 0.0, 0.0, 0.3546, 0.0, 0.2664, 0.0, 0.2664, 0.0, 0.3546, 0.5, 0.0, 1.0, 0.0, 1.0, 0.2664, 0.5, 0.2664, 1.0, 0.3838, 1.0, 0.3134, 1.0, 0.3134, 1.0, 0.3838, 1.0, 0.1305, 1.0, 0.3274, 1.0, 0.3274, 1.0, 0.1305, 0.0, 0.09385, 0.0, 0.3103, 0.0, 0.3103, 0.0, 0.09385, 0.0, 0.3849, 0.0, 0.3152, 0.0, 0.3103, 0.0, 0.3819, 1.0, 0.1118, 1.0, 0.3187, 1.0, 0.3134, 1.0, 0.1006, 0.0, 0.09385, 0.0, 0.3103, 0.0, 0.3103, 0.0, 0.09385, 1.0, 0.3838, 1.0, 0.3134, 1.0, 0.3134, 1.0, 0.3838, 0.0, 0.3901, 0.0, 0.3234, 0.0, 0.3234, 0.0, 0.3901, 1.0, 0.1006, 1.0, 0.3134, 1.0, 0.2664, 1.0, 0.0, 1.0, 0.3925, 1.0, 0.3274, 1.0, 0.2664, 1.0, 0.3546, 0.0, 0.0, 0.0, 0.2664, 0.0, 0.3103, 0.0, 0.09385, 0.0, 0.3546, 0.0, 0.2664, 0.0, 0.3234, 0.0, 0.3901, 0.0, 0.3901, 0.0, 0.3234, 0.0, 0.3234, 0.0, 0.3901, 1.0, 0.1305, 1.0, 0.3274, 1.0, 0.3274, 1.0, 0.1305, 1.0, 0.0, 1.0, 0.2664, 1.0, 0.2664, 1.0, 0.0, 1.0, 0.3546, 1.0, 0.2664, 1.0, 0.2664, 1.0, 0.3546, 1.0, 0.5979, 1.0, 0.3546, 1.0, 0.3546, 1.0, 0.5979, 0.0, 0.574, 0.0, 0.3901, 0.0, 0.3901, 0.0, 0.574, 0.0, 0.5979, 0.0, 0.3546, 0.0, 0.3901, 0.0, 0.574, 1.0, 0.5724, 1.0, 0.3925, 1.0, 0.3546, 1.0, 0.5979, 0.0, 0.574, 0.0, 0.3901, 0.0, 0.3901, 0.0, 0.574, 1.0, 0.5782, 1.0, 0.3838, 1.0, 0.3838, 1.0, 0.5782, 0.0, 0.5775, 0.0, 0.3849, 0.0, 0.3819, 0.0, 0.5795, 1.0, 0.5782, 1.0, 0.3838, 1.0, 0.3838, 1.0, 0.5782, 0.0, 0.5979, 0.0, 0.3546, 0.0, 0.3546, 0.0, 0.5979, 0.0, 0.574, 0.0, 0.3901, 0.0, 0.3858, 0.0, 0.5769, 0.0, 0.5769, 0.0, 0.3858, 0.0, 0.3849, 0.0, 0.5775, 0.0, 0.5769, 0.0, 0.3858, 0.0, 0.3858, 0.0, 0.5769, 1.0, 0.576, 1.0, 0.3871, 1.0, 0.3871, 1.0, 0.576, 0.0, 0.3152, 0.0, 0.3849, 0.0, 0.3849, 0.0, 0.3152, 1.0, 0.3201, 1.0, 0.388, 1.0, 0.388, 1.0, 0.3201, 1.0, 0.3201, 1.0, 0.388, 1.0, 0.3871, 1.0, 0.3187, 1.0, 0.3274, 1.0, 0.3925, 1.0, 0.388, 1.0, 0.3201, 0.0, 0.2664, 0.0, 0.3546, 0.0, 0.3546, 0.0, 0.2664, 0.5, 0.2664, 0.5, 0.3546, 1.0, 0.3546, 1.0, 0.2664, 0.5, 0.2664, 1.0, 0.2664, 1.0, 0.3546, 0.5, 0.3546, 1.0, 0.3274, 1.0, 0.3925, 1.0, 0.3925, 1.0, 0.3274, 0.0, 0.3103, 0.0, 0.3819, 0.0, 0.3819, 0.0, 0.3103, 1.0, 0.3187, 1.0, 0.3871, 1.0, 0.3838, 1.0, 0.3134, 0.0, 0.3103, 0.0, 0.3819, 0.0, 0.3819, 0.0, 0.3103, 1.0, 0.3134, 1.0, 0.3838, 1.0, 0.3546, 1.0, 0.2664, 0.0, 0.2664, 0.0, 0.3546, 0.0, 0.3819, 0.0, 0.3103, 1.0, 0.3274, 1.0, 0.3925, 1.0, 0.3925, 1.0, 0.3274, 1.0, 0.2664, 1.0, 0.3546, 1.0, 0.3546, 1.0, 0.2664, 1.0, 0.8882, 1.0, 0.6376, 1.0, 0.6376, 1.0, 0.8882, 0.0, 0.8927, 0.0, 0.6392, 0.0, 0.6392, 0.0, 0.8927, 0.0, 0.8927, 0.0, 0.6392, 0.0, 0.6403, 0.0, 0.8956, 0.0, 0.8779, 0.0, 0.634, 0.0, 0.6392, 0.0, 0.8927, 0.0, 1.0, 0.0, 0.6773, 0.0, 0.6773, 0.0, 1.0, 1.0, 0.8994, 1.0, 0.6416, 1.0, 0.6416, 1.0, 0.8994, 0.0, 0.8956, 0.0, 0.6403, 0.0, 0.644, 0.0, 0.9062, 1.0, 0.8994, 1.0, 0.6416, 1.0, 0.6416, 1.0, 0.8994, 0.0, 0.8779, 0.0, 0.634, 0.0, 0.634, 0.0, 0.8779, 1.0, 0.8695, 1.0, 0.631, 1.0, 0.6773, 1.0, 1.0, 0.0, 1.0, 0.0, 0.6773, 0.0, 0.634, 0.0, 0.8779, 0.0, 0.8779, 0.0, 0.634, 0.0, 0.634, 0.0, 0.8779, 1.0, 1.0, 1.0, 0.6773, 1.0, 0.6773, 1.0, 1.0, 0.0, 0.5775, 0.0, 0.6403, 0.0, 0.6403, 0.0, 0.5775, 1.0, 0.5754, 1.0, 0.6365, 1.0, 0.6365, 1.0, 0.5754, 1.0, 0.5754, 1.0, 0.6365, 1.0, 0.6376, 1.0, 0.576, 1.0, 0.5724, 1.0, 0.631, 1.0, 0.6365, 1.0, 0.5754, 0.0, 0.5979, 0.0, 0.6773, 0.0, 0.6773, 0.0, 0.5979, 0.5, 0.5979, 0.5, 0.6773, 1.0, 0.6773, 1.0, 0.5979, 0.5, 0.5979, 1.0, 0.5979, 1.0, 0.6773, 0.5, 0.6773, 1.0, 0.5724, 1.0, 0.631, 1.0, 0.631, 1.0, 0.5724, 0.0, 0.5795, 0.0, 0.644, 0.0, 0.644, 0.0, 0.5795, 1.0, 0.576, 1.0, 0.6376, 1.0, 0.6416, 1.0, 0.5782, 0.0, 0.5795, 0.0, 0.644, 0.0, 0.644, 0.0, 0.5795, 1.0, 0.5782, 1.0, 0.6416, 1.0, 0.6773, 1.0, 0.5979, 0.0, 0.5979, 0.0, 0.6773, 0.0, 0.644, 0.0, 0.5795, 1.0, 0.5724, 1.0, 0.631, 1.0, 0.631, 1.0, 0.5724, 1.0, 0.5979, 1.0, 0.6773, 1.0, 0.6773, 1.0, 0.5979, 1.0, 0.3546, 1.0, 0.5979, 1.0, 0.5979, 1.0, 0.3546, 1.0, 0.3925, 1.0, 0.5724, 1.0, 0.5724, 1.0, 0.3925, 0.0, 0.3546, 0.0, 0.5979, 0.0, 0.5795, 0.0, 0.3819, 1.0, 0.3838, 1.0, 0.5782, 1.0, 0.5979, 1.0, 0.3546, 0.0, 0.3819, 0.0, 0.5795, 0.0, 0.5795, 0.0, 0.3819, 1.0, 0.3871, 1.0, 0.576, 1.0, 0.5782, 1.0, 0.3838, 0.0, 0.3819, 0.0, 0.5795, 0.0, 0.5795, 0.0, 0.3819, 1.0, 0.3925, 1.0, 0.5724, 1.0, 0.5724, 1.0, 0.3925, 0.5, 0.3546, 1.0, 0.3546, 1.0, 0.5979, 0.5, 0.5979, 0.5, 0.3546, 0.5, 0.5979, 1.0, 0.5979, 1.0, 0.3546, 0.0, 0.3546, 0.0, 0.5979, 0.0, 0.5979, 0.0, 0.3546, 1.0, 0.3925, 1.0, 0.5724, 1.0, 0.5754, 1.0, 0.388, 1.0, 0.388, 1.0, 0.5754, 1.0, 0.576, 1.0, 0.3871, 1.0, 0.388, 1.0, 0.5754, 1.0, 0.5754, 1.0, 0.388, 0.0, 0.3849, 0.0, 0.5775, 0.0, 0.5775, 0.0, 0.3849, 1.0, 0.6376, 1.0, 0.576, 1.0, 0.576, 1.0, 0.6376, 0.0, 0.6392, 0.0, 0.5769, 0.0, 0.5769, 0.0, 0.6392, 0.0, 0.6392, 0.0, 0.5769, 0.0, 0.5775, 0.0, 0.6403, 0.0, 0.634, 0.0, 0.574, 0.0, 0.5769, 0.0, 0.6392, 0.0, 0.6773, 0.0, 0.5979, 0.0, 0.5979, 0.0, 0.6773, 1.0, 0.6416, 1.0, 0.5782, 1.0, 0.5782, 1.0, 0.6416, 0.0, 0.6403, 0.0, 0.5775, 0.0, 0.5795, 0.0, 0.644, 1.0, 0.6416, 1.0, 0.5782, 1.0, 0.5782, 1.0, 0.6416, 0.0, 0.634, 0.0, 0.574, 0.0, 0.574, 0.0, 0.634, 1.0, 0.631, 1.0, 0.5724, 1.0, 0.5979, 1.0, 0.6773, 0.0, 0.6773, 0.0, 0.5979, 0.0, 0.574, 0.0, 0.634, 0.0, 0.634, 0.0, 0.574, 0.0, 0.574, 0.0, 0.634, 1.0, 0.6773, 1.0, 0.5979, 1.0, 0.5979, 1.0, 0.6773, 0.0, 0.3546, 0.0, 0.5979, 0.4333, 0.5979, 0.4333, 0.3546, 0.0, 0.3546, 0.4333, 0.3546, 0.4333, 0.5979, 0.0, 0.5979, 0.0, 0.5979, 0.4333, 0.5979, 0.4333, 0.6773, 0.0, 0.6773, 0.0, 0.5979, 0.0, 0.6773, 0.4333, 0.6773, 0.4333, 0.5979, 0.0, 0.2664, 0.4333, 0.2664, 0.4333, 0.3546, 0.0, 0.3546, 0.0, 0.2664, 0.0, 0.3546, 0.4333, 0.3546, 0.4333, 0.2664, 0.0, 0.0, 0.4333, 0.0, 0.4333, 0.2664, 0.0, 0.2664, 0.0, 0.0, 0.0, 0.2664, 0.4333, 0.2664, 0.4333, 0.0, 0.1089, 1.0, 0.4479, 1.0, 0.4479, 1.0, 0.1089, 1.0, 0.5, 0.0, 0.4493, 0.0, 0.4493, 0.0, 0.5, 0.0, 0.1233, 0.0, 0.4498, 0.0, 0.4498, 0.0, 0.1233, 0.0, 0.5, 1.0, 0.4483, 1.0, 0.4479, 1.0, 0.5, 1.0, 0.1233, 0.0, 0.4498, 0.0, 0.4493, 0.0, 0.1199, 0.0, 0.1405, 0.0, 0.4521, 0.0, 0.4498, 0.0, 0.1233, 0.0, 0.5, 1.0, 0.4504, 1.0, 0.4483, 1.0, 0.5, 1.0, 0.5, 1.0, 0.4483, 1.0, 0.4483, 1.0, 0.5, 1.0, 0.5, 0.0, 0.4333, 0.0, 0.4333, 0.0, 0.5, 0.0, 0.0, 1.0, 0.4333, 1.0, 0.4333, 1.0, 0.0, 1.0, 0.0, 0.6773, 0.0, 1.0, 0.4333, 1.0, 0.4333, 0.6773, 0.0, 0.0, 0.4333, 0.0, 0.4333, 0.0, 0.0, 0.0, 0.5, 1.0, 0.4333, 1.0, 0.4333, 1.0, 0.5, 1.0, 0.0, 0.6773, 0.4333, 0.6773, 0.4333, 1.0, 0.0, 1.0, 0.1405, 0.0, 0.4521, 0.0, 0.4521, 0.0, 0.1405, 0.0, 0.09755, 1.0, 0.4463, 1.0, 0.4463, 1.0, 0.09755, 1.0, 0.1199, 0.0, 0.4493, 0.0, 0.4477, 0.0, 0.1075, 0.0, 0.5, 1.0, 0.4479, 1.0, 0.4463, 1.0, 0.5, 1.0, 0.5, 0.0, 0.4477, 0.0, 0.4477, 0.0, 0.5, 0.0, 0.09755, 1.0, 0.4463, 1.0, 0.4463, 1.0, 0.09755, 1.0, 0.5, 1.0, 0.4504, 1.0, 0.4504, 1.0, 0.5, 1.0, 0.5, 0.0, 0.4477, 0.0, 0.4477, 0.0, 0.5, 0.0, 0.5, 1.0, 0.4504, 1.0, 0.4504, 1.0, 0.5, 1.0, 0.5, 1.0, 0.4463, 1.0, 0.4333, 1.0, 0.5, 1.0, 0.1279, 1.0, 0.4504, 1.0, 0.4333, 1.0, 0.0, 1.0, 0.5, 0.0, 0.4333, 0.0, 0.4477, 0.0, 0.5, 0.0, 0.0, 0.0, 0.4333, 0.0, 0.4521, 0.0, 0.1405, 0.0, 0.1405, 0.0, 0.4521, 0.0, 0.4521, 0.0, 0.1405, 0.0, 1.0, 0.0, 0.5, 0.0, 0.5, 0.0, 0.8925, 0.0, 0.9025, 1.0, 0.5, 1.0, 0.5, 1.0, 1.0, 1.0, 0.8721, 1.0, 0.5, 1.0, 0.5, 1.0, 0.8721, 1.0, 0.8925, 0.0, 0.5, 0.0, 0.5, 0.0, 0.8925, 0.0, 0.8721, 1.0, 0.5, 1.0, 0.5, 1.0, 0.8721, 1.0, 0.8925, 0.0, 0.5, 0.0, 0.5, 0.0, 0.8925, 0.0, 0.8911, 1.0, 0.5, 1.0, 0.5, 1.0, 0.9025, 1.0, 1.0, 1.0, 0.5, 1.0, 0.5, 1.0, 1.0, 1.0, 1.0, 0.0, 0.5, 0.0, 0.5, 0.0, 1.0, 0.0, 0.8879, 1.0, 0.5, 1.0, 0.5, 1.0, 0.8879, 1.0, 0.8721, 1.0, 0.5, 1.0, 0.5, 1.0, 0.8879, 1.0, 0.8879, 1.0, 0.5, 1.0, 0.5, 1.0, 0.8911, 1.0, 0.8801, 0.0, 0.5, 0.0, 0.5, 0.0, 0.8801, 0.0, 0.4333, 0.3546, 0.4333, 0.5979, 0.5, 0.5979, 0.5, 0.3546, 0.4333, 0.3546, 0.5, 0.3546, 0.5, 0.5979, 0.4333, 0.5979, 0.5, 0.5979, 0.4333, 0.5979, 0.4333, 0.5979, 0.5, 0.5979, 0.4333, 0.5979, 0.4333, 0.6773, 0.5, 0.6773, 0.5, 0.5979, 0.4333, 0.6773, 0.4333, 0.5979, 0.4333, 0.5979, 0.4333, 0.6773, 0.4333, 0.2664, 0.4333, 0.3546, 0.5, 0.3546, 0.5, 0.2664, 0.4333, 0.0, 0.5, 0.0, 0.5, 0.2664, 0.4333, 0.2664, 0.4333, 0.0, 0.4333, 0.2664, 0.5, 0.2664, 0.5, 0.0, 0.4479, 1.0, 0.5, 1.0, 0.5, 1.0, 0.4479, 1.0, 0.4498, 0.0, 0.5, 0.0, 0.5, 0.0, 0.4498, 0.0, 0.4498, 0.0, 0.5, 0.0, 0.5, 0.0, 0.4493, 0.0, 0.4521, 0.0, 0.5, 0.0, 0.5, 0.0, 0.4498, 0.0, 0.4333, 1.0, 0.5, 1.0, 0.5, 1.0, 0.4333, 1.0, 0.4333, 0.6773, 0.4333, 1.0, 0.5, 1.0, 0.5, 0.6773, 0.4333, 0.0, 0.5, 0.0, 0.5, 0.0, 0.4333, 0.0, 0.4333, 0.6773, 0.5, 0.6773, 0.5, 1.0, 0.4333, 1.0, 0.4521, 0.0, 0.5, 0.0, 0.5, 0.0, 0.4521, 0.0, 0.4463, 1.0, 0.5, 1.0, 0.5, 1.0, 0.4463, 1.0, 0.4493, 0.0, 0.5, 0.0, 0.5, 0.0, 0.4477, 0.0, 0.4463, 1.0, 0.5, 1.0, 0.5, 1.0, 0.4463, 1.0, 0.4504, 1.0, 0.5, 1.0, 0.5, 1.0, 0.4333, 1.0, 0.4333, 0.0, 0.5, 0.0, 0.5, 0.0, 0.4521, 0.0, 0.4521, 0.0, 0.5, 0.0, 0.5, 0.0, 0.4521, 0.0, 0.4333, 0.5979, 0.5, 0.5979, 0.5, 0.6773, 0.4333, 0.6773, 0.4333, 0.2664, 0.5, 0.2664, 0.5, 0.3546, 0.4333, 0.3546, 0.5, 0.2664, 0.5, 0.3546, 0.5, 0.3546, 0.5, 0.2664, 0.5, 0.5979, 0.5, 0.6773, 0.5, 0.6773, 0.5, 0.5979, 0.5, 0.6773, 0.4333, 0.6773, 0.4333, 0.6773, 0.5, 0.6773, 0.5, 0.3546, 0.4333, 0.3546, 0.4333, 0.3546, 0.5, 0.3546, 0.4333, 0.3546, 0.4333, 0.2664, 0.4333, 0.2664, 0.4333, 0.3546, 0.4333, 0.2664, 0.5, 0.2664, 0.5, 0.2664, 0.4333, 0.2664, 0.5, 0.6773, 0.4333, 0.6773, 0.4333, 0.6773, 0.5, 0.6773, 0.5, 0.5979, 0.5, 0.6773, 0.5, 0.6773, 0.5, 0.5979, 0.4333, 0.6773, 0.4333, 0.5979, 0.4333, 0.5979, 0.4333, 0.6773, 0.4333, 0.5979, 0.5, 0.5979, 0.5, 0.5979, 0.4333, 0.5979, 0.4333, 0.5979, 0.5, 0.5979, 0.5, 0.5979, 0.4333, 0.5979, 0.4333, 0.5979, 0.5, 0.5979, 0.5, 0.5979, 0.4333, 0.5979, 0.5, 0.5979, 0.5, 0.5979, 0.5, 0.5979, 0.5, 0.5979, 0.4333, 0.5979, 0.4333, 0.5979, 0.4333, 0.5979, 0.4333, 0.5979, 0.0, 0.0, 0.0, 1.0, 1.0, 1.0, 1.0, 0.0, 0.0, 0.0, 1.0, 0.0, 1.0, 1.0, 0.0, 1.0, 1.0, 1.0, 0.0, 1.0, 0.0, 1.0, 1.0, 1.0, 0.0, 0.0, 1.0, 0.0, 1.0, 0.0, 0.0, 0.0, 1.0, 0.0, 1.0, 1.0, 1.0, 1.0, 1.0, 0.0, 0.0, 1.0, 0.0, 0.0, 0.0, 0.0, 0.0, 1.0, 0.0, 1.0, 0.0, 0.0, 0.0, 0.0, 0.0, 1.0, 1.0, 0.0, 1.0, 1.0, 1.0, 1.0, 1.0, 0.0, 0.0, 0.0, 1.0, 0.0, 1.0, 0.0, 0.0, 0.0, 1.0, 1.0, 0.0, 1.0, 0.0, 1.0, 1.0, 1.0, 0.0, 0.0, 0.0, 1.0, 1.0, 1.0, 1.0, 0.0, 0.0, 0.0, 1.0, 0.0, 1.0, 1.0, 0.0, 1.0, 1.0, 1.0, 0.0, 1.0, 0.0, 1.0, 1.0, 1.0, 0.0, 0.0, 1.0, 0.0, 1.0, 0.0, 0.0, 0.0, 1.0, 0.0, 1.0, 1.0, 1.0, 1.0, 1.0, 0.0, 0.0, 1.0, 0.0, 0.0, 0.0, 0.0, 0.0, 1.0, 0.0, 1.0, 0.0, 0.0, 0.0, 0.0, 0.0, 1.0, 1.0, 0.0, 1.0, 1.0, 1.0, 1.0, 1.0, 0.0, 1.0, 0.0, 0.0, 0.0, 0.0, 0.0, 1.0, 0.0, 1.0, 1.0, 0.0, 1.0, 0.0, 1.0, 1.0, 1.0, 1.0, 1.0, 0.0, 1.0, 0.0, 1.0, 1.0, 1.0, 0.0, 0.0, 1.0, 0.0, 1.0, 0.0, 0.0, 0.0, 1.0, 0.0, 1.0, 1.0, 1.0, 1.0, 1.0, 0.0, 0.0, 1.0, 0.0, 0.0, 0.0, 0.0, 0.0, 1.0, 0.0, 0.0, 1.0, 0.0, 1.0, 0.0, 0.0, 0.0, 1.0, 0.0, 1.0, 0.0, 1.0, 0.0, 1.0, 0.0, 0.0, 0.0, 1.0, 0.0, 1.0, 0.0, 0.0, 0.0, 0.0, 0.0, 0.0, 0.0, 0.0, 0.0, 0.0, 0.0, 0.5263, 0.5, 0.5789, 0.5, 0.5789, 0.5833, 0.5263, 0.5833, 0.5263, 0.5833, 0.5789, 0.5833, 0.5789, 0.6667, 0.5263, 0.6667, 0.5263, 0.6667, 0.5789, 0.6667, 0.5789, 0.75, 0.5263, 0.75, 0.5263, 0.75, 0.5789, 0.75, 0.5789, 0.8333, 0.5263, 0.8333, 0.5263, 0.8333, 0.5789, 0.8333, 0.5789, 0.9167, 0.5263, 0.9167, 0.5263, 0.9167, 0.5789, 0.9167, 0.5789, 1.0, 0.5263, 1.0, 0.5263, 2.22e-16, 0.5789, 2.22e-16, 0.5789, 0.08333, 0.5263, 0.08333, 0.5263, 0.08333, 0.5789, 0.08333, 0.5789, 0.1667, 0.5263, 0.1667, 0.5263, 0.1667, 0.5789, 0.1667, 0.5789, 0.25, 0.5263, 0.25, 0.5263, 0.25, 0.5789, 0.25, 0.5789, 0.3333, 0.5263, 0.3333, 0.5263, 0.3333, 0.5789, 0.3333, 0.5789, 0.4167, 0.5263, 0.4167, 0.5263, 0.4167, 0.5789, 0.4167, 0.5789, 0.5, 0.5263, 0.5, 0.5789, 0.5, 0.6316, 0.5, 0.6316, 0.5833, 0.5789, 0.5833, 0.5789, 0.5833, 0.6316, 0.5833, 0.6316, 0.6667, 0.5789, 0.6667, 0.5789, 0.6667, 0.6316, 0.6667, 0.6316, 0.75, 0.5789, 0.75, 0.5789, 0.75, 0.6316, 0.75, 0.6316, 0.8333, 0.5789, 0.8333, 0.5789, 0.8333, 0.6316, 0.8333, 0.6316, 0.9167, 0.5789, 0.9167, 0.5789, 0.9167, 0.6316, 0.9167, 0.6316, 1.0, 0.5789, 1.0, 0.5789, 2.22e-16, 0.6316, 2.22e-16, 0.6316, 0.08333, 0.5789, 0.08333, 0.5789, 0.08333, 0.6316, 0.08333, 0.6316, 0.1667, 0.5789, 0.1667, 0.5789, 0.1667, 0.6316, 0.1667, 0.6316, 0.25, 0.5789, 0.25, 0.5789, 0.25, 0.6316, 0.25, 0.6316, 0.3333, 0.5789, 0.3333, 0.5789, 0.3333, 0.6316, 0.3333, 0.6316, 0.4167, 0.5789, 0.4167, 0.5789, 0.4167, 0.6316, 0.4167, 0.6316, 0.5, 0.5789, 0.5, 0.6316, 0.5, 0.6842, 0.5, 0.6842, 0.5833, 0.6316, 0.5833, 0.6316, 0.5833, 0.6842, 0.5833, 0.6842, 0.6667, 0.6316, 0.6667, 0.6316, 0.6667, 0.6842, 0.6667, 0.6842, 0.75, 0.6316, 0.75, 0.6316, 0.75, 0.6842, 0.75, 0.6842, 0.8333, 0.6316, 0.8333, 0.6316, 0.8333, 0.6842, 0.8333, 0.6842, 0.9167, 0.6316, 0.9167, 0.6316, 0.9167, 0.6842, 0.9167, 0.6842, 1.0, 0.6316, 1.0, 0.6316, 2.22e-16, 0.6842, 2.22e-16, 0.6842, 0.08333, 0.6316, 0.08333, 0.6316, 0.08333, 0.6842, 0.08333, 0.6842, 0.1667, 0.6316, 0.1667, 0.6316, 0.1667, 0.6842, 0.1667, 0.6842, 0.25, 0.6316, 0.25, 0.6316, 0.25, 0.6842, 0.25, 0.6842, 0.3333, 0.6316, 0.3333, 0.6316, 0.3333, 0.6842, 0.3333, 0.6842, 0.4167, 0.6316, 0.4167, 0.6316, 0.4167, 0.6842, 0.4167, 0.6842, 0.5, 0.6316, 0.5, 0.6842, 0.5, 0.7368, 0.5, 0.7368, 0.5833, 0.6842, 0.5833, 0.6842, 0.5833, 0.7368, 0.5833, 0.7368, 0.6667, 0.6842, 0.6667, 0.6842, 0.6667, 0.7368, 0.6667, 0.7368, 0.75, 0.6842, 0.75, 0.6842, 0.75, 0.7368, 0.75, 0.7368, 0.8333, 0.6842, 0.8333, 0.6842, 0.8333, 0.7368, 0.8333, 0.7368, 0.9167, 0.6842, 0.9167, 0.6842, 0.9167, 0.7368, 0.9167, 0.7368, 1.0, 0.6842, 1.0, 0.6842, 2.22e-16, 0.7368, 2.22e-16, 0.7368, 0.08333, 0.6842, 0.08333, 0.6842, 0.08333, 0.7368, 0.08333, 0.7368, 0.1667, 0.6842, 0.1667, 0.6842, 0.1667, 0.7368, 0.1667, 0.7368, 0.25, 0.6842, 0.25, 0.6842, 0.25, 0.7368, 0.25, 0.7368, 0.3333, 0.6842, 0.3333, 0.6842, 0.3333, 0.7368, 0.3333, 0.7368, 0.4167, 0.6842, 0.4167, 0.6842, 0.4167, 0.7368, 0.4167, 0.7368, 0.5, 0.6842, 0.5, 0.7368, 0.5, 0.7895, 0.5, 0.7895, 0.5833, 0.7368, 0.5833, 0.7368, 0.5833, 0.7895, 0.5833, 0.7895, 0.6667, 0.7368, 0.6667, 0.7368, 0.6667, 0.7895, 0.6667, 0.7895, 0.75, 0.7368, 0.75, 0.7368, 0.75, 0.7895, 0.75, 0.7895, 0.8333, 0.7368, 0.8333, 0.7368, 0.8333, 0.7895, 0.8333, 0.7895, 0.9167, 0.7368, 0.9167, 0.7368, 0.9167, 0.7895, 0.9167, 0.7895, 1.0, 0.7368, 1.0, 0.7368, 2.22e-16, 0.7895, 2.22e-16, 0.7895, 0.08333, 0.7368, 0.08333, 0.7368, 0.08333, 0.7895, 0.08333, 0.7895, 0.1667, 0.7368, 0.1667, 0.7368, 0.1667, 0.7895, 0.1667, 0.7895, 0.25, 0.7368, 0.25, 0.7368, 0.25, 0.7895, 0.25, 0.7895, 0.3333, 0.7368, 0.3333, 0.7368, 0.3333, 0.7895, 0.3333, 0.7895, 0.4167, 0.7368, 0.4167, 0.7368, 0.4167, 0.7895, 0.4167, 0.7895, 0.5, 0.7368, 0.5, 0.7895, 0.5, 0.8421, 0.5, 0.8421, 0.5833, 0.7895, 0.5833, 0.7895, 0.5833, 0.8421, 0.5833, 0.8421, 0.6667, 0.7895, 0.6667, 0.7895, 0.6667, 0.8421, 0.6667, 0.8421, 0.75, 0.7895, 0.75, 0.7895, 0.75, 0.8421, 0.75, 0.8421, 0.8333, 0.7895, 0.8333, 0.7895, 0.8333, 0.8421, 0.8333, 0.8421, 0.9167, 0.7895, 0.9167, 0.7895, 0.9167, 0.8421, 0.9167, 0.8421, 1.0, 0.7895, 1.0, 0.7895, 2.22e-16, 0.8421, 2.22e-16, 0.8421, 0.08333, 0.7895, 0.08333, 0.7895, 0.08333, 0.8421, 0.08333, 0.8421, 0.1667, 0.7895, 0.1667, 0.7895, 0.1667, 0.8421, 0.1667, 0.8421, 0.25, 0.7895, 0.25, 0.7895, 0.25, 0.8421, 0.25, 0.8421, 0.3333, 0.7895, 0.3333, 0.7895, 0.3333, 0.8421, 0.3333, 0.8421, 0.4167, 0.7895, 0.4167, 0.7895, 0.4167, 0.8421, 0.4167, 0.8421, 0.5, 0.7895, 0.5, 0.8421, 0.5, 0.8947, 0.5, 0.8947, 0.5833, 0.8421, 0.5833, 0.8421, 0.5833, 0.8947, 0.5833, 0.8947, 0.6667, 0.8421, 0.6667, 0.8421, 0.6667, 0.8947, 0.6667, 0.8947, 0.75, 0.8421, 0.75, 0.8421, 0.75, 0.8947, 0.75, 0.8947, 0.8333, 0.8421, 0.8333, 0.8421, 0.8333, 0.8947, 0.8333, 0.8947, 0.9167, 0.8421, 0.9167, 0.8421, 0.9167, 0.8947, 0.9167, 0.8947, 1.0, 0.8421, 1.0, 0.8421, 2.22e-16, 0.8947, 2.22e-16, 0.8947, 0.08333, 0.8421, 0.08333, 0.8421, 0.08333, 0.8947, 0.08333, 0.8947, 0.1667, 0.8421, 0.1667, 0.8421, 0.1667, 0.8947, 0.1667, 0.8947, 0.25, 0.8421, 0.25, 0.8421, 0.25, 0.8947, 0.25, 0.8947, 0.3333, 0.8421, 0.3333, 0.8421, 0.3333, 0.8947, 0.3333, 0.8947, 0.4167, 0.8421, 0.4167, 0.8421, 0.4167, 0.8947, 0.4167, 0.8947, 0.5, 0.8421, 0.5, 0.8947, 0.5, 0.9474, 0.5, 0.9474, 0.5833, 0.8947, 0.5833, 0.8947, 0.5833, 0.9474, 0.5833, 0.9474, 0.6667, 0.8947, 0.6667, 0.8947, 0.6667, 0.9474, 0.6667, 0.9474, 0.75, 0.8947, 0.75, 0.8947, 0.75, 0.9474, 0.75, 0.9474, 0.8333, 0.8947, 0.8333, 0.8947, 0.8333, 0.9474, 0.8333, 0.9474, 0.9167, 0.8947, 0.9167, 0.8947, 0.9167, 0.9474, 0.9167, 0.9474, 1.0, 0.8947, 1.0, 0.8947, 2.22e-16, 0.9474, 2.22e-16, 0.9474, 0.08333, 0.8947, 0.08333, 0.8947, 0.08333, 0.9474, 0.08333, 0.9474, 0.1667, 0.8947, 0.1667, 0.8947, 0.1667, 0.9474, 0.1667, 0.9474, 0.25, 0.8947, 0.25, 0.8947, 0.25, 0.9474, 0.25, 0.9474, 0.3333, 0.8947, 0.3333, 0.8947, 0.3333, 0.9474, 0.3333, 0.9474, 0.4167, 0.8947, 0.4167, 0.8947, 0.4167, 0.9474, 0.4167, 0.9474, 0.5, 0.8947, 0.5, 0.9474, 0.5, 1.0, 0.5, 1.0, 0.5833, 0.9474, 0.5833, 0.9474, 0.5833, 1.0, 0.5833, 1.0, 0.6667, 0.9474, 0.6667, 0.9474, 0.6667, 1.0, 0.6667, 1.0, 0.75, 0.9474, 0.75, 0.9474, 0.75, 1.0, 0.75, 1.0, 0.8333, 0.9474, 0.8333, 0.9474, 0.8333, 1.0, 0.8333, 1.0, 0.9167, 0.9474, 0.9167, 0.9474, 0.9167, 1.0, 0.9167, 1.0, 1.0, 0.9474, 1.0, 0.9474, 2.22e-16, 1.0, 2.22e-16, 1.0, 0.08333, 0.9474, 0.08333, 0.9474, 0.08333, 1.0, 0.08333, 1.0, 0.1667, 0.9474, 0.1667, 0.9474, 0.1667, 1.0, 0.1667, 1.0, 0.25, 0.9474, 0.25, 0.9474, 0.25, 1.0, 0.25, 1.0, 0.3333, 0.9474, 0.3333, 0.9474, 0.3333, 1.0, 0.3333, 1.0, 0.4167, 0.9474, 0.4167, 0.9474, 0.4167, 1.0, 0.4167, 1.0, 0.5, 0.9474, 0.5, -4.441e-16, 0.5, 0.05263, 0.5, 0.05263, 0.5833, -4.441e-16, 0.5833, -4.441e-16, 0.5833, 0.05263, 0.5833, 0.05263, 0.6667, -4.441e-16, 0.6667, -4.441e-16, 0.6667, 0.05263, 0.6667, 0.05263, 0.75, -4.441e-16, 0.75, -4.441e-16, 0.75, 0.05263, 0.75, 0.05263, 0.8333, -4.441e-16, 0.8333, -4.441e-16, 0.8333, 0.05263, 0.8333, 0.05263, 0.9167, -4.441e-16, 0.9167, -4.441e-16, 0.9167, 0.05263, 0.9167, 0.05263, 1.0, -4.441e-16, 1.0, -4.441e-16, 2.22e-16, 0.05263, 2.22e-16, 0.05263, 0.08333, -4.441e-16, 0.08333, -4.441e-16, 0.08333, 0.05263, 0.08333, 0.05263, 0.1667, -4.441e-16, 0.1667, -4.441e-16, 0.1667, 0.05263, 0.1667, 0.05263, 0.25, -4.441e-16, 0.25, -4.441e-16, 0.25, 0.05263, 0.25, 0.05263, 0.3333, -4.441e-16, 0.3333, -4.441e-16, 0.3333, 0.05263, 0.3333, 0.05263, 0.4167, -4.441e-16, 0.4167, -4.441e-16, 0.4167, 0.05263, 0.4167, 0.05263, 0.5, -4.441e-16, 0.5, 0.05263, 0.5, 0.1053, 0.5, 0.1053, 0.5833, 0.05263, 0.5833, 0.05263, 0.5833, 0.1053, 0.5833, 0.1053, 0.6667, 0.05263, 0.6667, 0.05263, 0.6667, 0.1053, 0.6667, 0.1053, 0.75, 0.05263, 0.75, 0.05263, 0.75, 0.1053, 0.75, 0.1053, 0.8333, 0.05263, 0.8333, 0.05263, 0.8333, 0.1053, 0.8333, 0.1053, 0.9167, 0.05263, 0.9167, 0.05263, 0.9167, 0.1053, 0.9167, 0.1053, 1.0, 0.05263, 1.0, 0.05263, 2.22e-16, 0.1053, 2.22e-16, 0.1053, 0.08333, 0.05263, 0.08333, 0.05263, 0.08333, 0.1053, 0.08333, 0.1053, 0.1667, 0.05263, 0.1667, 0.05263, 0.1667, 0.1053, 0.1667, 0.1053, 0.25, 0.05263, 0.25, 0.05263, 0.25, 0.1053, 0.25, 0.1053, 0.3333, 0.05263, 0.3333, 0.05263, 0.3333, 0.1053, 0.3333, 0.1053, 0.4167, 0.05263, 0.4167, 0.05263, 0.4167, 0.1053, 0.4167, 0.1053, 0.5, 0.05263, 0.5, 0.1053, 0.5, 0.1579, 0.5, 0.1579, 0.5833, 0.1053, 0.5833, 0.1053, 0.5833, 0.1579, 0.5833, 0.1579, 0.6667, 0.1053, 0.6667, 0.1053, 0.6667, 0.1579, 0.6667, 0.1579, 0.75, 0.1053, 0.75, 0.1053, 0.75, 0.1579, 0.75, 0.1579, 0.8333, 0.1053, 0.8333, 0.1053, 0.8333, 0.1579, 0.8333, 0.1579, 0.9167, 0.1053, 0.9167, 0.1053, 0.9167, 0.1579, 0.9167, 0.1579, 1.0, 0.1053, 1.0, 0.1053, 2.22e-16, 0.1579, 2.22e-16, 0.1579, 0.08333, 0.1053, 0.08333, 0.1053, 0.08333, 0.1579, 0.08333, 0.1579, 0.1667, 0.1053, 0.1667, 0.1053, 0.1667, 0.1579, 0.1667, 0.1579, 0.25, 0.1053, 0.25, 0.1053, 0.25, 0.1579, 0.25, 0.1579, 0.3333, 0.1053, 0.3333, 0.1053, 0.3333, 0.1579, 0.3333, 0.1579, 0.4167, 0.1053, 0.4167, 0.1053, 0.4167, 0.1579, 0.4167, 0.1579, 0.5, 0.1053, 0.5, 0.1579, 0.5, 0.2105, 0.5, 0.2105, 0.5833, 0.1579, 0.5833, 0.1579, 0.5833, 0.2105, 0.5833, 0.2105, 0.6667, 0.1579, 0.6667, 0.1579, 0.6667, 0.2105, 0.6667, 0.2105, 0.75, 0.1579, 0.75, 0.1579, 0.75, 0.2105, 0.75, 0.2105, 0.8333, 0.1579, 0.8333, 0.1579, 0.8333, 0.2105, 0.8333, 0.2105, 0.9167, 0.1579, 0.9167, 0.1579, 0.9167, 0.2105, 0.9167, 0.2105, 1.0, 0.1579, 1.0, 0.1579, 2.22e-16, 0.2105, 2.22e-16, 0.2105, 0.08333, 0.1579, 0.08333, 0.1579, 0.08333, 0.2105, 0.08333, 0.2105, 0.1667, 0.1579, 0.1667, 0.1579, 0.1667, 0.2105, 0.1667, 0.2105, 0.25, 0.1579, 0.25, 0.1579, 0.25, 0.2105, 0.25, 0.2105, 0.3333, 0.1579, 0.3333, 0.1579, 0.3333, 0.2105, 0.3333, 0.2105, 0.4167, 0.1579, 0.4167, 0.1579, 0.4167, 0.2105, 0.4167, 0.2105, 0.5, 0.1579, 0.5, 0.2105, 0.5, 0.2632, 0.5, 0.2632, 0.5833, 0.2105, 0.5833, 0.2105, 0.5833, 0.2632, 0.5833, 0.2632, 0.6667, 0.2105, 0.6667, 0.2105, 0.6667, 0.2632, 0.6667, 0.2632, 0.75, 0.2105, 0.75, 0.2105, 0.75, 0.2632, 0.75, 0.2632, 0.8333, 0.2105, 0.8333, 0.2105, 0.8333, 0.2632, 0.8333, 0.2632, 0.9167, 0.2105, 0.9167, 0.2105, 0.9167, 0.2632, 0.9167, 0.2632, 1.0, 0.2105, 1.0, 0.2105, 2.22e-16, 0.2632, 2.22e-16, 0.2632, 0.08333, 0.2105, 0.08333, 0.2105, 0.08333, 0.2632, 0.08333, 0.2632, 0.1667, 0.2105, 0.1667, 0.2105, 0.1667, 0.2632, 0.1667, 0.2632, 0.25, 0.2105, 0.25, 0.2105, 0.25, 0.2632, 0.25, 0.2632, 0.3333, 0.2105, 0.3333, 0.2105, 0.3333, 0.2632, 0.3333, 0.2632, 0.4167, 0.2105, 0.4167, 0.2105, 0.4167, 0.2632, 0.4167, 0.2632, 0.5, 0.2105, 0.5, 0.2632, 0.5, 0.3158, 0.5, 0.3158, 0.5833, 0.2632, 0.5833, 0.2632, 0.5833, 0.3158, 0.5833, 0.3158, 0.6667, 0.2632, 0.6667, 0.2632, 0.6667, 0.3158, 0.6667, 0.3158, 0.75, 0.2632, 0.75, 0.2632, 0.75, 0.3158, 0.75, 0.3158, 0.8333, 0.2632, 0.8333, 0.2632, 0.8333, 0.3158, 0.8333, 0.3158, 0.9167, 0.2632, 0.9167, 0.2632, 0.9167, 0.3158, 0.9167, 0.3158, 1.0, 0.2632, 1.0, 0.2632, 2.22e-16, 0.3158, 2.22e-16, 0.3158, 0.08333, 0.2632, 0.08333, 0.2632, 0.08333, 0.3158, 0.08333, 0.3158, 0.1667, 0.2632, 0.1667, 0.2632, 0.1667, 0.3158, 0.1667, 0.3158, 0.25, 0.2632, 0.25, 0.2632, 0.25, 0.3158, 0.25, 0.3158, 0.3333, 0.2632, 0.3333, 0.2632, 0.3333, 0.3158, 0.3333, 0.3158, 0.4167, 0.2632, 0.4167, 0.2632, 0.4167, 0.3158, 0.4167, 0.3158, 0.5, 0.2632, 0.5, 0.3158, 0.5, 0.3684, 0.5, 0.3684, 0.5833, 0.3158, 0.5833, 0.3158, 0.5833, 0.3684, 0.5833, 0.3684, 0.6667, 0.3158, 0.6667, 0.3158, 0.6667, 0.3684, 0.6667, 0.3684, 0.75, 0.3158, 0.75, 0.3158, 0.75, 0.3684, 0.75, 0.3684, 0.8333, 0.3158, 0.8333, 0.3158, 0.8333, 0.3684, 0.8333, 0.3684, 0.9167, 0.3158, 0.9167, 0.3158, 0.9167, 0.3684, 0.9167, 0.3684, 1.0, 0.3158, 1.0, 0.3158, 2.22e-16, 0.3684, 2.22e-16, 0.3684, 0.08333, 0.3158, 0.08333, 0.3158, 0.08333, 0.3684, 0.08333, 0.3684, 0.1667, 0.3158, 0.1667, 0.3158, 0.1667, 0.3684, 0.1667, 0.3684, 0.25, 0.3158, 0.25, 0.3158, 0.25, 0.3684, 0.25, 0.3684, 0.3333, 0.3158, 0.3333, 0.3158, 0.3333, 0.3684, 0.3333, 0.3684, 0.4167, 0.3158, 0.4167, 0.3158, 0.4167, 0.3684, 0.4167, 0.3684, 0.5, 0.3158, 0.5, 0.3684, 0.5, 0.4211, 0.5, 0.4211, 0.5833, 0.3684, 0.5833, 0.3684, 0.5833, 0.4211, 0.5833, 0.4211, 0.6667, 0.3684, 0.6667, 0.3684, 0.6667, 0.4211, 0.6667, 0.4211, 0.75, 0.3684, 0.75, 0.3684, 0.75, 0.4211, 0.75, 0.4211, 0.8333, 0.3684, 0.8333, 0.3684, 0.8333, 0.4211, 0.8333, 0.4211, 0.9167, 0.3684, 0.9167, 0.3684, 0.9167, 0.4211, 0.9167, 0.4211, 1.0, 0.3684, 1.0, 0.3684, 2.22e-16, 0.4211, 2.22e-16, 0.4211, 0.08333, 0.3684, 0.08333, 0.3684, 0.08333, 0.4211, 0.08333, 0.4211, 0.1667, 0.3684, 0.1667, 0.3684, 0.1667, 0.4211, 0.1667, 0.4211, 0.25, 0.3684, 0.25, 0.3684, 0.25, 0.4211, 0.25, 0.4211, 0.3333, 0.3684, 0.3333, 0.3684, 0.3333, 0.4211, 0.3333, 0.4211, 0.4167, 0.3684, 0.4167, 0.3684, 0.4167, 0.4211, 0.4167, 0.4211, 0.5, 0.3684, 0.5, 0.4211, 0.5, 0.4737, 0.5, 0.4737, 0.5833, 0.4211, 0.5833, 0.4211, 0.5833, 0.4737, 0.5833, 0.4737, 0.6667, 0.4211, 0.6667, 0.4211, 0.6667, 0.4737, 0.6667, 0.4737, 0.75, 0.4211, 0.75, 0.4211, 0.75, 0.4737, 0.75, 0.4737, 0.8333, 0.4211, 0.8333, 0.4211, 0.8333, 0.4737, 0.8333, 0.4737, 0.9167, 0.4211, 0.9167, 0.4211, 0.9167, 0.4737, 0.9167, 0.4737, 1.0, 0.4211, 1.0, 0.4211, 2.22e-16, 0.4737, 2.22e-16, 0.4737, 0.08333, 0.4211, 0.08333, 0.4211, 0.08333, 0.4737, 0.08333, 0.4737, 0.1667, 0.4211, 0.1667, 0.4211, 0.1667, 0.4737, 0.1667, 0.4737, 0.25, 0.4211, 0.25, 0.4211, 0.25, 0.4737, 0.25, 0.4737, 0.3333, 0.4211, 0.3333, 0.4211, 0.3333, 0.4737, 0.3333, 0.4737, 0.4167, 0.4211, 0.4167, 0.4211, 0.4167, 0.4737, 0.4167, 0.4737, 0.5, 0.4211, 0.5, 0.4737, 0.5, 0.5263, 0.5, 0.5263, 0.5833, 0.4737, 0.5833, 0.4737, 0.5833, 0.5263, 0.5833, 0.5263, 0.6667, 0.4737, 0.6667, 0.4737, 0.6667, 0.5263, 0.6667, 0.5263, 0.75, 0.4737, 0.75, 0.4737, 0.75, 0.5263, 0.75, 0.5263, 0.8333, 0.4737, 0.8333, 0.4737, 0.8333, 0.5263, 0.8333, 0.5263, 0.9167, 0.4737, 0.9167, 0.4737, 0.9167, 0.5263, 0.9167, 0.5263, 1.0, 0.4737, 1.0, 0.4737, 2.22e-16, 0.5263, 2.22e-16, 0.5263, 0.08333, 0.4737, 0.08333, 0.4737, 0.08333, 0.5263, 0.08333, 0.5263, 0.1667, 0.4737, 0.1667, 0.4737, 0.1667, 0.5263, 0.1667, 0.5263, 0.25, 0.4737, 0.25, 0.4737, 0.25, 0.5263, 0.25, 0.5263, 0.3333, 0.4737, 0.3333, 0.4737, 0.3333, 0.5263, 0.3333, 0.5263, 0.4167, 0.4737, 0.4167, 0.4737, 0.4167, 0.5263, 0.4167, 0.5263, 0.5, 0.4737, 0.5, 0.0, 0.0, 0.0, 1.0, 1.0, 1.0, 1.0, 0.0, 0.0, 0.0, 1.0, 0.0, 1.0, 1.0, 0.0, 1.0, 1.0, 1.0, 0.0, 1.0, 0.0, 1.0, 1.0, 1.0, 0.0, 0.0, 1.0, 0.0, 1.0, 0.0, 0.0, 0.0, 1.0, 0.0, 1.0, 1.0, 1.0, 1.0, 1.0, 0.0, 0.0, 1.0, 0.0, 0.0, 0.0, 0.0, 0.0, 1.0])
me_plane.materials.append(mat_material_001)
me_plane.materials.append(mat_material_002)
me_plane.materials.append(mat_material_003)
me_plane.update()

# ---- objects
ob_plane = bpy.data.objects.new('Plane', me_plane)

# ---- transforms, parenting, visibility, modifiers, constraints
ob_plane.location = (0.0, 0.0, 0.0)

# ---- collection membership
col_collection.objects.link(ob_plane)

# ---- scene / render settings (as saved in the file)
scene.frame_start = 1; scene.frame_end = 250; scene.frame_set(1)
scene.render.engine = 'BLENDER_EEVEE_NEXT'
scene.cycles.sampling_pattern = 'TABULATED_SOBOL'
scene.view_settings.view_transform = 'Filmic'
bpy.context.view_layer.update()

# ---- added for rendering (the .blend has no active camera and no usable light): camera, sun
cam_auto = bpy.data.cameras.new('AutoCamera')
cam_auto.lens = 50.0
cam_auto.sensor_width = 36.0
cam_auto.clip_end = 1000.0
ob_auto_camera = bpy.data.objects.new('AutoCamera', cam_auto)
scene.collection.objects.link(ob_auto_camera)
ob_auto_camera.location = (29.0663, -40.635, 37.0662)
ob_auto_camera.rotation_euler = (1.09748, -7.21219e-08, 0.694738)
scene.camera = ob_auto_camera
light_auto_sun = bpy.data.lights.new('AutoSun', 'SUN')
light_auto_sun.energy = 3.0
light_auto_sun.angle = 0.0523599
ob_auto_sun = bpy.data.objects.new('AutoSun', light_auto_sun)
scene.collection.objects.link(ob_auto_sun)
ob_auto_sun.rotation_euler = (0.872665, 0.174533, 0.523599)
bpy.context.view_layer.update()
